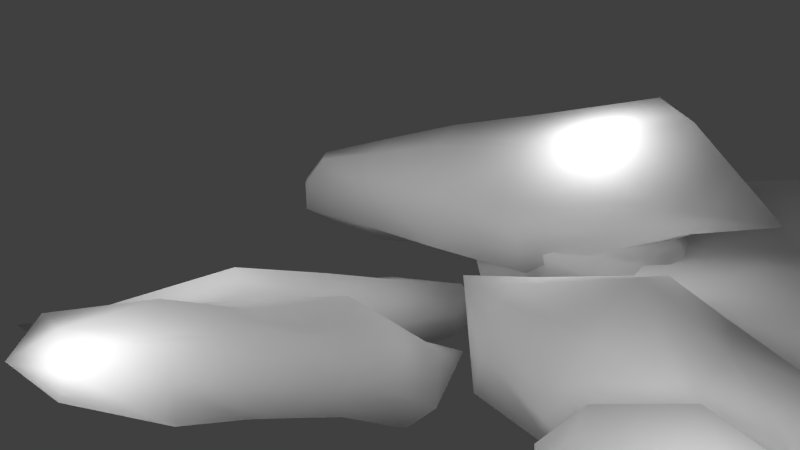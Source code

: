 # Source: cave.blend  (saved by Blender 2.69.0; exported with 4.5.12 LTS)
import bpy
from mathutils import Matrix  # noqa: F401  (used for matrix-valued properties, if any)

bpy.ops.wm.read_factory_settings(use_empty=True)
scene = bpy.context.scene
scene.name = 'Scene'

# ---- collections
col_collection_1 = bpy.data.collections.new('Collection 1'); scene.collection.children.link(col_collection_1)

# ---- materials (node trees are filled in below, after node groups)
mat_material = bpy.data.materials.new('Material')
mat_material.alpha_threshold = 0.0
mat_material.use_transparent_shadow = False
mat_material.diffuse_color = (1.0, 1.0, 1.0, 1.0)
mat_material.roughness = 0.5
mat_material.specular_intensity = 0.4
mat_material.line_color = (0.0, 0.0, 0.0, 1.0)

# ---- material node trees

# ---- world
world_world = bpy.data.worlds.new('World'); scene.world = world_world
world_world.color = (0.05088, 0.05088, 0.05088)
world_world.use_sun_shadow = False
world_world.sun_shadow_jitter_overblur = 0.0
world_world.cycles.sampling_method = 'MANUAL'
world_world.cycles.sample_map_resolution = 256

# ---- cameras
cam_camera = bpy.data.cameras.new('Camera')
cam_camera.clip_end = 100.0
cam_camera.lens = 35.0
cam_camera.sensor_width = 32.0
cam_camera.sensor_height = 18.0
cam_camera.ortho_scale = 7.314
cam_camera.dof.focus_distance = 0.0
cam_camera.dof.aperture_fstop = 128.0

# ---- lights
light_lamp_003 = bpy.data.lights.new('Lamp.003', 'POINT')
light_lamp_003.transmission_factor = 0.0
light_lamp_003.cutoff_distance = 30.0
light_lamp_003.energy = 100.0
light_lamp_003.shadow_buffer_clip_start = 1.001
light_lamp_003.shadow_soft_size = 1.0
light_lamp_003.shadow_maximum_resolution = 0.006
light_lamp_003.use_absolute_resolution = True
light_lamp_003.cycles.use_multiple_importance_sampling = False
light_lamp_002 = bpy.data.lights.new('Lamp.002', 'POINT')
light_lamp_002.transmission_factor = 0.0
light_lamp_002.cutoff_distance = 30.0
light_lamp_002.energy = 100.0
light_lamp_002.shadow_buffer_clip_start = 1.001
light_lamp_002.shadow_soft_size = 1.0
light_lamp_002.shadow_maximum_resolution = 0.006
light_lamp_002.use_absolute_resolution = True
light_lamp_002.cycles.use_multiple_importance_sampling = False
light_lamp_001 = bpy.data.lights.new('Lamp.001', 'POINT')
light_lamp_001.transmission_factor = 0.0
light_lamp_001.cutoff_distance = 30.0
light_lamp_001.energy = 100.0
light_lamp_001.shadow_buffer_clip_start = 1.001
light_lamp_001.shadow_soft_size = 1.0
light_lamp_001.shadow_maximum_resolution = 0.006
light_lamp_001.use_absolute_resolution = True
light_lamp_001.cycles.use_multiple_importance_sampling = False
light_lamp = bpy.data.lights.new('Lamp', 'POINT')
light_lamp.transmission_factor = 0.0
light_lamp.cutoff_distance = 30.0
light_lamp.energy = 100.0
light_lamp.shadow_buffer_clip_start = 1.001
light_lamp.shadow_soft_size = 1.0
light_lamp.shadow_maximum_resolution = 0.006
light_lamp.use_absolute_resolution = True
light_lamp.cycles.use_multiple_importance_sampling = False

# ---- meshes
me_cube_012 = bpy.data.meshes.new('Cube.012')
me_cube_012.from_pydata([(-0.1753, -0.578, 0.2937), (-0.1288, 0.06573, 0.3097), (0.2133, 0.06573, 0.3097), (0.3949, -0.578, 0.5085), (-0.2556, -0.1598, 2.161), (-0.2556, 0.2312, 2.285), (0.238, 0.2312, 2.044), (0.238, -0.1598, 2.285), (-0.3574, -0.3991, 0.9742), (-0.2556, 0.03569, 2.285), (-0.3574, 0.3763, 0.9742), (-0.3247, -0.1279, 0.4062), (-0.008803, 0.2312, 2.285), (0.3711, 0.3763, 0.9742), (0.04282, 0.09588, 0.3097), (0.238, 0.03569, 2.285), (0.3711, -0.3991, 0.9742), (0.5681, -0.294, 0.4544), (-0.008803, -0.1598, 2.285), (0.1108, -0.6671, 0.5085), (-0.5706, -0.02889, 0.9742), (0.006841, 0.5383, 0.9742), (0.5694, -0.01141, 0.9742), (0.006841, -0.5519, 0.9742), (0.007182, -0.01122, -0.02584), (0.009076, 0.02102, 2.439), (-0.3171, -0.3586, 1.398), (-0.3171, 0.3319, 1.472), (0.3317, 0.3319, 1.328), (0.3317, -0.3586, 1.472), (-0.391, -0.02799, 1.472), (0.008, 0.3966, 1.472), (0.407, -0.02799, 1.472), (0.007292, -0.4355, 1.472), (-0.2415, -0.2456, 1.812), (-0.2415, 0.2876, 1.93), (0.2596, 0.2876, 1.7), (0.4205, -0.3043, 1.866), (-0.2415, 0.02102, 1.93), (0.009723, 0.4647, 1.93), (0.3178, 0.007644, 1.93), (-0.008803, -0.3043, 1.866)], [], [(20, 10, 1, 11), (21, 13, 2, 14), (22, 16, 3, 17), (23, 8, 0, 19), (17, 24, 2), (25, 12, 5, 9), (8, 20, 11, 0), (26, 30, 20, 8), (30, 27, 10, 20), (10, 21, 14, 1), (27, 31, 21, 10), (31, 28, 13, 21), (13, 22, 17, 2), (28, 32, 22, 13), (32, 29, 16, 22), (16, 23, 19, 3), (29, 33, 23, 16), (33, 26, 8, 23), (19, 24, 3), (0, 11, 24, 19), (11, 1, 24), (18, 25, 9, 4), (7, 15, 25, 18), (15, 6, 12, 25), (34, 38, 30, 26), (38, 35, 27, 30), (35, 39, 31, 27), (39, 36, 28, 31), (36, 40, 32, 28), (40, 37, 29, 32), (37, 41, 33, 29), (41, 34, 26, 33), (4, 9, 38, 34), (9, 5, 35, 38), (5, 12, 39, 35), (12, 6, 36, 39), (6, 15, 40, 36), (15, 7, 37, 40), (7, 18, 41, 37), (18, 4, 34, 41), (24, 17, 3), (1, 14, 24), (24, 14, 2)])
me_cube_012.polygons.foreach_set('use_smooth', [True] * 43)
_uv = me_cube_012.uv_layers.new(name='UVMap')
_uv.uv.foreach_set('vector', [0.4787, 0.987, 0.7488, 0.987, 0.7055, 0.4015, 0.4767, 0.487, 0.4791, 0.987, 0.7375, 0.987, 0.6944, 0.4015, 0.48, 0.4015, 0.4903, 0.987, 0.2319, 0.987, -0.05512, 0.3872, 0.2805, 0.5297, 0.4791, 0.987, 0.2207, 0.987, 0.2057, 0.3872, 0.5655, 0.3872, 1.141, 0.2805, 0.4793, 0.4905, 0.6944, 0.7055, 0.4807, 0.5119, 0.4807, 0.6141, 0.3785, 0.6141, 0.3785, 0.5119, 0.2319, 0.987, 0.4787, 0.987, 0.4767, 0.487, -0.05512, 0.3872, 0.2589, 0.1987, 0.4793, 0.2357, 0.4787, -0.01304, 0.2319, -0.01304, 0.4793, 0.2357, 0.7192, 0.2357, 0.7488, -0.01304, 0.4787, -0.01304, 0.2207, 0.987, 0.4791, 0.987, 0.48, 0.4015, 0.2643, 0.4015, 0.2493, 0.2357, 0.4799, 0.2357, 0.4791, -0.01304, 0.2207, -0.01304, 0.4799, 0.2357, 0.7096, 0.1637, 0.7375, -0.01304, 0.4791, -0.01304, 0.7488, 0.987, 0.4903, 0.987, 0.2805, 0.5297, 0.7055, 0.4015, 0.7192, 0.1637, 0.4793, 0.2357, 0.4903, -0.01304, 0.7488, -0.01304, 0.4793, 0.2357, 0.2589, 0.2357, 0.2319, -0.01304, 0.4903, -0.01304, 0.7375, 0.987, 0.4791, 0.987, 0.5655, 0.3872, 0.9229, 0.3872, 0.7096, 0.2357, 0.4794, 0.2357, 0.4791, -0.01304, 0.7375, -0.01304, 0.4794, 0.2357, 0.2493, 0.1987, 0.2207, -0.01304, 0.4791, -0.01304, 0.5655, 0.8395, 0.4793, 1.49, 0.9229, 0.9449, 0.2057, 0.9449, 0.01787, 1.477, 0.4793, 1.49, 0.5655, 0.8395, 0.01787, 0.4767, 0.2643, 0.7055, 0.4793, 0.4905, 0.4807, 0.4098, 0.4807, 0.5119, 0.3785, 0.5119, 0.3785, 0.4098, 0.5829, 0.4098, 0.5829, 0.5119, 0.4807, 0.5119, 0.4807, 0.4098, 0.5829, 0.5119, 0.5829, 0.6141, 0.4807, 0.6141, 0.4807, 0.5119, 0.3342, 0.4058, 0.5119, 0.4649, 0.4793, 0.2357, 0.2589, 0.1987, 0.5119, 0.4649, 0.6897, 0.4649, 0.7192, 0.2357, 0.4793, 0.2357, 0.3029, 0.4649, 0.4811, 0.4649, 0.4799, 0.2357, 0.2493, 0.2357, 0.4811, 0.4649, 0.6584, 0.3498, 0.7096, 0.1637, 0.4799, 0.2357, 0.6897, 0.3498, 0.503, 0.4649, 0.4793, 0.2357, 0.7192, 0.1637, 0.503, 0.4649, 0.3342, 0.4649, 0.2589, 0.2357, 0.4793, 0.2357, 0.6584, 0.4649, 0.4807, 0.4649, 0.4794, 0.2357, 0.7096, 0.2357, 0.4807, 0.4649, 0.3029, 0.4058, 0.2493, 0.1987, 0.4794, 0.2357, 0.4098, 0.5807, 0.5119, 0.6292, 0.5119, 0.4649, 0.3342, 0.4058, 0.5119, 0.6292, 0.6141, 0.6292, 0.6897, 0.4649, 0.5119, 0.4649, 0.3785, 0.6292, 0.4807, 0.6292, 0.4811, 0.4649, 0.3029, 0.4649, 0.4807, 0.6292, 0.5829, 0.5348, 0.6584, 0.3498, 0.4811, 0.4649, 0.6141, 0.5348, 0.5119, 0.6292, 0.503, 0.4649, 0.6897, 0.3498, 0.5119, 0.6292, 0.4098, 0.6292, 0.3342, 0.4649, 0.503, 0.4649, 0.5829, 0.6292, 0.4807, 0.6292, 0.4807, 0.4649, 0.6584, 0.4649, 0.4807, 0.6292, 0.3785, 0.5807, 0.3029, 0.4058, 0.4807, 0.4649, 0.4793, 1.49, 1.141, 1.28, 0.9229, 0.9449, 0.2643, 0.7055, 0.48, 0.7411, 0.4793, 0.4905, 0.4793, 0.4905, 0.48, 0.7411, 0.6944, 0.7055])
me_cube_012.materials.append(mat_material)
me_cube_012.use_remesh_preserve_volume = False
me_cube_012.use_remesh_preserve_attributes = False
me_cube_012.use_mirror_vertex_groups = False
me_cube_012.update()
me_cube_011 = bpy.data.meshes.new('Cube.011')
me_cube_011.from_pydata([(-0.1753, -0.578, 0.2937), (-0.1288, 0.06573, 0.3097), (0.2133, 0.06573, 0.3097), (0.3949, -0.578, 0.5085), (-0.2556, -0.1598, 2.161), (-0.2556, 0.2312, 2.285), (0.238, 0.2312, 2.044), (0.238, -0.1598, 2.285), (-0.3574, -0.3991, 0.9742), (-0.2556, 0.03569, 2.285), (-0.3574, 0.3763, 0.9742), (-0.3247, -0.1279, 0.4062), (-0.008803, 0.2312, 2.285), (0.3711, 0.3763, 0.9742), (0.04282, 0.09588, 0.3097), (0.238, 0.03569, 2.285), (0.3711, -0.3991, 0.9742), (0.5681, -0.294, 0.4544), (-0.008803, -0.1598, 2.285), (0.1108, -0.6671, 0.5085), (-0.5706, -0.02889, 0.9742), (0.006841, 0.5383, 0.9742), (0.5694, -0.01141, 0.9742), (0.006841, -0.5519, 0.9742), (0.007182, -0.01122, -0.02584), (0.009076, 0.02102, 2.439), (-0.3171, -0.3586, 1.398), (-0.3171, 0.3319, 1.472), (0.3317, 0.3319, 1.328), (0.3317, -0.3586, 1.472), (-0.391, -0.02799, 1.472), (0.008, 0.3966, 1.472), (0.407, -0.02799, 1.472), (0.007292, -0.4355, 1.472), (-0.2415, -0.2456, 1.812), (-0.2415, 0.2876, 1.93), (0.2596, 0.2876, 1.7), (0.4205, -0.3043, 1.866), (-0.2415, 0.02102, 1.93), (0.009723, 0.4647, 1.93), (0.3178, 0.007644, 1.93), (-0.008803, -0.3043, 1.866)], [], [(20, 10, 1, 11), (21, 13, 2, 14), (22, 16, 3, 17), (23, 8, 0, 19), (17, 24, 2), (25, 12, 5, 9), (8, 20, 11, 0), (26, 30, 20, 8), (30, 27, 10, 20), (10, 21, 14, 1), (27, 31, 21, 10), (31, 28, 13, 21), (13, 22, 17, 2), (28, 32, 22, 13), (32, 29, 16, 22), (16, 23, 19, 3), (29, 33, 23, 16), (33, 26, 8, 23), (19, 24, 3), (0, 11, 24, 19), (11, 1, 24), (18, 25, 9, 4), (7, 15, 25, 18), (15, 6, 12, 25), (34, 38, 30, 26), (38, 35, 27, 30), (35, 39, 31, 27), (39, 36, 28, 31), (36, 40, 32, 28), (40, 37, 29, 32), (37, 41, 33, 29), (41, 34, 26, 33), (4, 9, 38, 34), (9, 5, 35, 38), (5, 12, 39, 35), (12, 6, 36, 39), (6, 15, 40, 36), (15, 7, 37, 40), (7, 18, 41, 37), (18, 4, 34, 41), (24, 17, 3), (1, 14, 24), (24, 14, 2)])
me_cube_011.polygons.foreach_set('use_smooth', [True] * 43)
_uv = me_cube_011.uv_layers.new(name='UVMap')
_uv.uv.foreach_set('vector', [0.4787, 0.987, 0.7488, 0.987, 0.7055, 0.4015, 0.4767, 0.487, 0.4791, 0.987, 0.7375, 0.987, 0.6944, 0.4015, 0.48, 0.4015, 0.4903, 0.987, 0.2319, 0.987, -0.05512, 0.3872, 0.2805, 0.5297, 0.4791, 0.987, 0.2207, 0.987, 0.2057, 0.3872, 0.5655, 0.3872, 1.141, 0.2805, 0.4793, 0.4905, 0.6944, 0.7055, 0.4807, 0.5119, 0.4807, 0.6141, 0.3785, 0.6141, 0.3785, 0.5119, 0.2319, 0.987, 0.4787, 0.987, 0.4767, 0.487, -0.05512, 0.3872, 0.2589, 0.1987, 0.4793, 0.2357, 0.4787, -0.01304, 0.2319, -0.01304, 0.4793, 0.2357, 0.7192, 0.2357, 0.7488, -0.01304, 0.4787, -0.01304, 0.2207, 0.987, 0.4791, 0.987, 0.48, 0.4015, 0.2643, 0.4015, 0.2493, 0.2357, 0.4799, 0.2357, 0.4791, -0.01304, 0.2207, -0.01304, 0.4799, 0.2357, 0.7096, 0.1637, 0.7375, -0.01304, 0.4791, -0.01304, 0.7488, 0.987, 0.4903, 0.987, 0.2805, 0.5297, 0.7055, 0.4015, 0.7192, 0.1637, 0.4793, 0.2357, 0.4903, -0.01304, 0.7488, -0.01304, 0.4793, 0.2357, 0.2589, 0.2357, 0.2319, -0.01304, 0.4903, -0.01304, 0.7375, 0.987, 0.4791, 0.987, 0.5655, 0.3872, 0.9229, 0.3872, 0.7096, 0.2357, 0.4794, 0.2357, 0.4791, -0.01304, 0.7375, -0.01304, 0.4794, 0.2357, 0.2493, 0.1987, 0.2207, -0.01304, 0.4791, -0.01304, 0.5655, 0.8395, 0.4793, 1.49, 0.9229, 0.9449, 0.2057, 0.9449, 0.01787, 1.477, 0.4793, 1.49, 0.5655, 0.8395, 0.01787, 0.4767, 0.2643, 0.7055, 0.4793, 0.4905, 0.4807, 0.4098, 0.4807, 0.5119, 0.3785, 0.5119, 0.3785, 0.4098, 0.5829, 0.4098, 0.5829, 0.5119, 0.4807, 0.5119, 0.4807, 0.4098, 0.5829, 0.5119, 0.5829, 0.6141, 0.4807, 0.6141, 0.4807, 0.5119, 0.3342, 0.4058, 0.5119, 0.4649, 0.4793, 0.2357, 0.2589, 0.1987, 0.5119, 0.4649, 0.6897, 0.4649, 0.7192, 0.2357, 0.4793, 0.2357, 0.3029, 0.4649, 0.4811, 0.4649, 0.4799, 0.2357, 0.2493, 0.2357, 0.4811, 0.4649, 0.6584, 0.3498, 0.7096, 0.1637, 0.4799, 0.2357, 0.6897, 0.3498, 0.503, 0.4649, 0.4793, 0.2357, 0.7192, 0.1637, 0.503, 0.4649, 0.3342, 0.4649, 0.2589, 0.2357, 0.4793, 0.2357, 0.6584, 0.4649, 0.4807, 0.4649, 0.4794, 0.2357, 0.7096, 0.2357, 0.4807, 0.4649, 0.3029, 0.4058, 0.2493, 0.1987, 0.4794, 0.2357, 0.4098, 0.5807, 0.5119, 0.6292, 0.5119, 0.4649, 0.3342, 0.4058, 0.5119, 0.6292, 0.6141, 0.6292, 0.6897, 0.4649, 0.5119, 0.4649, 0.3785, 0.6292, 0.4807, 0.6292, 0.4811, 0.4649, 0.3029, 0.4649, 0.4807, 0.6292, 0.5829, 0.5348, 0.6584, 0.3498, 0.4811, 0.4649, 0.6141, 0.5348, 0.5119, 0.6292, 0.503, 0.4649, 0.6897, 0.3498, 0.5119, 0.6292, 0.4098, 0.6292, 0.3342, 0.4649, 0.503, 0.4649, 0.5829, 0.6292, 0.4807, 0.6292, 0.4807, 0.4649, 0.6584, 0.4649, 0.4807, 0.6292, 0.3785, 0.5807, 0.3029, 0.4058, 0.4807, 0.4649, 0.4793, 1.49, 1.141, 1.28, 0.9229, 0.9449, 0.2643, 0.7055, 0.48, 0.7411, 0.4793, 0.4905, 0.4793, 0.4905, 0.48, 0.7411, 0.6944, 0.7055])
me_cube_011.materials.append(mat_material)
me_cube_011.use_remesh_preserve_volume = False
me_cube_011.use_remesh_preserve_attributes = False
me_cube_011.use_mirror_vertex_groups = False
me_cube_011.update()
me_cube_010 = bpy.data.meshes.new('Cube.010')
me_cube_010.from_pydata([(-0.1753, -0.578, 0.2937), (-0.1288, 0.06573, 0.3097), (0.2133, 0.06573, 0.3097), (0.3949, -0.578, 0.5085), (-0.2556, -0.1598, 2.161), (-0.2556, 0.2312, 2.285), (0.238, 0.2312, 2.044), (0.238, -0.1598, 2.285), (-0.3574, -0.3991, 0.9742), (-0.2556, 0.03569, 2.285), (-0.3574, 0.3763, 0.9742), (-0.3247, -0.1279, 0.4062), (-0.008803, 0.2312, 2.285), (0.3711, 0.3763, 0.9742), (0.04282, 0.09588, 0.3097), (0.238, 0.03569, 2.285), (0.3711, -0.3991, 0.9742), (0.5681, -0.294, 0.4544), (-0.008803, -0.1598, 2.285), (0.1108, -0.6671, 0.5085), (-0.5706, -0.02889, 0.9742), (0.006841, 0.5383, 0.9742), (0.5694, -0.01141, 0.9742), (0.006841, -0.5519, 0.9742), (0.007182, -0.01122, -0.02584), (0.009076, 0.02102, 2.439), (-0.3171, -0.3586, 1.398), (-0.3171, 0.3319, 1.472), (0.3317, 0.3319, 1.328), (0.3317, -0.3586, 1.472), (-0.391, -0.02799, 1.472), (0.008, 0.3966, 1.472), (0.407, -0.02799, 1.472), (0.007292, -0.4355, 1.472), (-0.2415, -0.2456, 1.812), (-0.2415, 0.2876, 1.93), (0.2596, 0.2876, 1.7), (0.4205, -0.3043, 1.866), (-0.2415, 0.02102, 1.93), (0.009723, 0.4647, 1.93), (0.3178, 0.007644, 1.93), (-0.008803, -0.3043, 1.866)], [], [(20, 10, 1, 11), (21, 13, 2, 14), (22, 16, 3, 17), (23, 8, 0, 19), (17, 24, 2), (25, 12, 5, 9), (8, 20, 11, 0), (26, 30, 20, 8), (30, 27, 10, 20), (10, 21, 14, 1), (27, 31, 21, 10), (31, 28, 13, 21), (13, 22, 17, 2), (28, 32, 22, 13), (32, 29, 16, 22), (16, 23, 19, 3), (29, 33, 23, 16), (33, 26, 8, 23), (19, 24, 3), (0, 11, 24, 19), (11, 1, 24), (18, 25, 9, 4), (7, 15, 25, 18), (15, 6, 12, 25), (34, 38, 30, 26), (38, 35, 27, 30), (35, 39, 31, 27), (39, 36, 28, 31), (36, 40, 32, 28), (40, 37, 29, 32), (37, 41, 33, 29), (41, 34, 26, 33), (4, 9, 38, 34), (9, 5, 35, 38), (5, 12, 39, 35), (12, 6, 36, 39), (6, 15, 40, 36), (15, 7, 37, 40), (7, 18, 41, 37), (18, 4, 34, 41), (24, 17, 3), (1, 14, 24), (24, 14, 2)])
me_cube_010.polygons.foreach_set('use_smooth', [True] * 43)
_uv = me_cube_010.uv_layers.new(name='UVMap')
_uv.uv.foreach_set('vector', [0.4787, 0.987, 0.7488, 0.987, 0.7055, 0.4015, 0.4767, 0.487, 0.4791, 0.987, 0.7375, 0.987, 0.6944, 0.4015, 0.48, 0.4015, 0.4903, 0.987, 0.2319, 0.987, -0.05512, 0.3872, 0.2805, 0.5297, 0.4791, 0.987, 0.2207, 0.987, 0.2057, 0.3872, 0.5655, 0.3872, 1.141, 0.2805, 0.4793, 0.4905, 0.6944, 0.7055, 0.4807, 0.5119, 0.4807, 0.6141, 0.3785, 0.6141, 0.3785, 0.5119, 0.2319, 0.987, 0.4787, 0.987, 0.4767, 0.487, -0.05512, 0.3872, 0.2589, 0.1987, 0.4793, 0.2357, 0.4787, -0.01304, 0.2319, -0.01304, 0.4793, 0.2357, 0.7192, 0.2357, 0.7488, -0.01304, 0.4787, -0.01304, 0.2207, 0.987, 0.4791, 0.987, 0.48, 0.4015, 0.2643, 0.4015, 0.2493, 0.2357, 0.4799, 0.2357, 0.4791, -0.01304, 0.2207, -0.01304, 0.4799, 0.2357, 0.7096, 0.1637, 0.7375, -0.01304, 0.4791, -0.01304, 0.7488, 0.987, 0.4903, 0.987, 0.2805, 0.5297, 0.7055, 0.4015, 0.7192, 0.1637, 0.4793, 0.2357, 0.4903, -0.01304, 0.7488, -0.01304, 0.4793, 0.2357, 0.2589, 0.2357, 0.2319, -0.01304, 0.4903, -0.01304, 0.7375, 0.987, 0.4791, 0.987, 0.5655, 0.3872, 0.9229, 0.3872, 0.7096, 0.2357, 0.4794, 0.2357, 0.4791, -0.01304, 0.7375, -0.01304, 0.4794, 0.2357, 0.2493, 0.1987, 0.2207, -0.01304, 0.4791, -0.01304, 0.5655, 0.8395, 0.4793, 1.49, 0.9229, 0.9449, 0.2057, 0.9449, 0.01787, 1.477, 0.4793, 1.49, 0.5655, 0.8395, 0.01787, 0.4767, 0.2643, 0.7055, 0.4793, 0.4905, 0.4807, 0.4098, 0.4807, 0.5119, 0.3785, 0.5119, 0.3785, 0.4098, 0.5829, 0.4098, 0.5829, 0.5119, 0.4807, 0.5119, 0.4807, 0.4098, 0.5829, 0.5119, 0.5829, 0.6141, 0.4807, 0.6141, 0.4807, 0.5119, 0.3342, 0.4058, 0.5119, 0.4649, 0.4793, 0.2357, 0.2589, 0.1987, 0.5119, 0.4649, 0.6897, 0.4649, 0.7192, 0.2357, 0.4793, 0.2357, 0.3029, 0.4649, 0.4811, 0.4649, 0.4799, 0.2357, 0.2493, 0.2357, 0.4811, 0.4649, 0.6584, 0.3498, 0.7096, 0.1637, 0.4799, 0.2357, 0.6897, 0.3498, 0.503, 0.4649, 0.4793, 0.2357, 0.7192, 0.1637, 0.503, 0.4649, 0.3342, 0.4649, 0.2589, 0.2357, 0.4793, 0.2357, 0.6584, 0.4649, 0.4807, 0.4649, 0.4794, 0.2357, 0.7096, 0.2357, 0.4807, 0.4649, 0.3029, 0.4058, 0.2493, 0.1987, 0.4794, 0.2357, 0.4098, 0.5807, 0.5119, 0.6292, 0.5119, 0.4649, 0.3342, 0.4058, 0.5119, 0.6292, 0.6141, 0.6292, 0.6897, 0.4649, 0.5119, 0.4649, 0.3785, 0.6292, 0.4807, 0.6292, 0.4811, 0.4649, 0.3029, 0.4649, 0.4807, 0.6292, 0.5829, 0.5348, 0.6584, 0.3498, 0.4811, 0.4649, 0.6141, 0.5348, 0.5119, 0.6292, 0.503, 0.4649, 0.6897, 0.3498, 0.5119, 0.6292, 0.4098, 0.6292, 0.3342, 0.4649, 0.503, 0.4649, 0.5829, 0.6292, 0.4807, 0.6292, 0.4807, 0.4649, 0.6584, 0.4649, 0.4807, 0.6292, 0.3785, 0.5807, 0.3029, 0.4058, 0.4807, 0.4649, 0.4793, 1.49, 1.141, 1.28, 0.9229, 0.9449, 0.2643, 0.7055, 0.48, 0.7411, 0.4793, 0.4905, 0.4793, 0.4905, 0.48, 0.7411, 0.6944, 0.7055])
me_cube_010.materials.append(mat_material)
me_cube_010.use_remesh_preserve_volume = False
me_cube_010.use_remesh_preserve_attributes = False
me_cube_010.use_mirror_vertex_groups = False
me_cube_010.update()
me_cube_009 = bpy.data.meshes.new('Cube.009')
me_cube_009.from_pydata([(-0.1753, -0.578, 0.2937), (-0.1288, 0.06573, 0.3097), (0.2133, 0.06573, 0.3097), (0.3949, -0.578, 0.5085), (-0.2556, -0.1598, 2.161), (-0.2556, 0.2312, 2.285), (0.238, 0.2312, 2.044), (0.238, -0.1598, 2.285), (-0.3574, -0.3991, 0.9742), (-0.2556, 0.03569, 2.285), (-0.3574, 0.3763, 0.9742), (-0.3247, -0.1279, 0.4062), (-0.008803, 0.2312, 2.285), (0.3711, 0.3763, 0.9742), (0.04282, 0.09588, 0.3097), (0.238, 0.03569, 2.285), (0.3711, -0.3991, 0.9742), (0.5681, -0.294, 0.4544), (-0.008803, -0.1598, 2.285), (0.1108, -0.6671, 0.5085), (-0.5706, -0.02889, 0.9742), (0.006841, 0.5383, 0.9742), (0.5694, -0.01141, 0.9742), (0.006841, -0.5519, 0.9742), (0.007182, -0.01122, -0.02584), (0.009076, 0.02102, 2.439), (-0.3171, -0.3586, 1.398), (-0.3171, 0.3319, 1.472), (0.3317, 0.3319, 1.328), (0.3317, -0.3586, 1.472), (-0.391, -0.02799, 1.472), (0.008, 0.3966, 1.472), (0.407, -0.02799, 1.472), (0.007292, -0.4355, 1.472), (-0.2415, -0.2456, 1.812), (-0.2415, 0.2876, 1.93), (0.2596, 0.2876, 1.7), (0.4205, -0.3043, 1.866), (-0.2415, 0.02102, 1.93), (0.009723, 0.4647, 1.93), (0.3178, 0.007644, 1.93), (-0.008803, -0.3043, 1.866)], [], [(20, 10, 1, 11), (21, 13, 2, 14), (22, 16, 3, 17), (23, 8, 0, 19), (17, 24, 2), (25, 12, 5, 9), (8, 20, 11, 0), (26, 30, 20, 8), (30, 27, 10, 20), (10, 21, 14, 1), (27, 31, 21, 10), (31, 28, 13, 21), (13, 22, 17, 2), (28, 32, 22, 13), (32, 29, 16, 22), (16, 23, 19, 3), (29, 33, 23, 16), (33, 26, 8, 23), (19, 24, 3), (0, 11, 24, 19), (11, 1, 24), (18, 25, 9, 4), (7, 15, 25, 18), (15, 6, 12, 25), (34, 38, 30, 26), (38, 35, 27, 30), (35, 39, 31, 27), (39, 36, 28, 31), (36, 40, 32, 28), (40, 37, 29, 32), (37, 41, 33, 29), (41, 34, 26, 33), (4, 9, 38, 34), (9, 5, 35, 38), (5, 12, 39, 35), (12, 6, 36, 39), (6, 15, 40, 36), (15, 7, 37, 40), (7, 18, 41, 37), (18, 4, 34, 41), (24, 17, 3), (1, 14, 24), (24, 14, 2)])
me_cube_009.polygons.foreach_set('use_smooth', [True] * 43)
_uv = me_cube_009.uv_layers.new(name='UVMap')
_uv.uv.foreach_set('vector', [0.4787, 0.987, 0.7488, 0.987, 0.7055, 0.4015, 0.4767, 0.487, 0.4791, 0.987, 0.7375, 0.987, 0.6944, 0.4015, 0.48, 0.4015, 0.4903, 0.987, 0.2319, 0.987, -0.05512, 0.3872, 0.2805, 0.5297, 0.4791, 0.987, 0.2207, 0.987, 0.2057, 0.3872, 0.5655, 0.3872, 1.141, 0.2805, 0.4793, 0.4905, 0.6944, 0.7055, 0.4807, 0.5119, 0.4807, 0.6141, 0.3785, 0.6141, 0.3785, 0.5119, 0.2319, 0.987, 0.4787, 0.987, 0.4767, 0.487, -0.05512, 0.3872, 0.2589, 0.1987, 0.4793, 0.2357, 0.4787, -0.01304, 0.2319, -0.01304, 0.4793, 0.2357, 0.7192, 0.2357, 0.7488, -0.01304, 0.4787, -0.01304, 0.2207, 0.987, 0.4791, 0.987, 0.48, 0.4015, 0.2643, 0.4015, 0.2493, 0.2357, 0.4799, 0.2357, 0.4791, -0.01304, 0.2207, -0.01304, 0.4799, 0.2357, 0.7096, 0.1637, 0.7375, -0.01304, 0.4791, -0.01304, 0.7488, 0.987, 0.4903, 0.987, 0.2805, 0.5297, 0.7055, 0.4015, 0.7192, 0.1637, 0.4793, 0.2357, 0.4903, -0.01304, 0.7488, -0.01304, 0.4793, 0.2357, 0.2589, 0.2357, 0.2319, -0.01304, 0.4903, -0.01304, 0.7375, 0.987, 0.4791, 0.987, 0.5655, 0.3872, 0.9229, 0.3872, 0.7096, 0.2357, 0.4794, 0.2357, 0.4791, -0.01304, 0.7375, -0.01304, 0.4794, 0.2357, 0.2493, 0.1987, 0.2207, -0.01304, 0.4791, -0.01304, 0.5655, 0.8395, 0.4793, 1.49, 0.9229, 0.9449, 0.2057, 0.9449, 0.01787, 1.477, 0.4793, 1.49, 0.5655, 0.8395, 0.01787, 0.4767, 0.2643, 0.7055, 0.4793, 0.4905, 0.4807, 0.4098, 0.4807, 0.5119, 0.3785, 0.5119, 0.3785, 0.4098, 0.5829, 0.4098, 0.5829, 0.5119, 0.4807, 0.5119, 0.4807, 0.4098, 0.5829, 0.5119, 0.5829, 0.6141, 0.4807, 0.6141, 0.4807, 0.5119, 0.3342, 0.4058, 0.5119, 0.4649, 0.4793, 0.2357, 0.2589, 0.1987, 0.5119, 0.4649, 0.6897, 0.4649, 0.7192, 0.2357, 0.4793, 0.2357, 0.3029, 0.4649, 0.4811, 0.4649, 0.4799, 0.2357, 0.2493, 0.2357, 0.4811, 0.4649, 0.6584, 0.3498, 0.7096, 0.1637, 0.4799, 0.2357, 0.6897, 0.3498, 0.503, 0.4649, 0.4793, 0.2357, 0.7192, 0.1637, 0.503, 0.4649, 0.3342, 0.4649, 0.2589, 0.2357, 0.4793, 0.2357, 0.6584, 0.4649, 0.4807, 0.4649, 0.4794, 0.2357, 0.7096, 0.2357, 0.4807, 0.4649, 0.3029, 0.4058, 0.2493, 0.1987, 0.4794, 0.2357, 0.4098, 0.5807, 0.5119, 0.6292, 0.5119, 0.4649, 0.3342, 0.4058, 0.5119, 0.6292, 0.6141, 0.6292, 0.6897, 0.4649, 0.5119, 0.4649, 0.3785, 0.6292, 0.4807, 0.6292, 0.4811, 0.4649, 0.3029, 0.4649, 0.4807, 0.6292, 0.5829, 0.5348, 0.6584, 0.3498, 0.4811, 0.4649, 0.6141, 0.5348, 0.5119, 0.6292, 0.503, 0.4649, 0.6897, 0.3498, 0.5119, 0.6292, 0.4098, 0.6292, 0.3342, 0.4649, 0.503, 0.4649, 0.5829, 0.6292, 0.4807, 0.6292, 0.4807, 0.4649, 0.6584, 0.4649, 0.4807, 0.6292, 0.3785, 0.5807, 0.3029, 0.4058, 0.4807, 0.4649, 0.4793, 1.49, 1.141, 1.28, 0.9229, 0.9449, 0.2643, 0.7055, 0.48, 0.7411, 0.4793, 0.4905, 0.4793, 0.4905, 0.48, 0.7411, 0.6944, 0.7055])
me_cube_009.materials.append(mat_material)
me_cube_009.use_remesh_preserve_volume = False
me_cube_009.use_remesh_preserve_attributes = False
me_cube_009.use_mirror_vertex_groups = False
me_cube_009.update()
me_cube_008 = bpy.data.meshes.new('Cube.008')
me_cube_008.from_pydata([(-0.1753, -0.578, 0.2937), (-0.1288, 0.06573, 0.3097), (0.2133, 0.06573, 0.3097), (0.3949, -0.578, 0.5085), (-0.2556, -0.1598, 2.161), (-0.2556, 0.2312, 2.285), (0.238, 0.2312, 2.044), (0.238, -0.1598, 2.285), (-0.3574, -0.3991, 0.9742), (-0.2556, 0.03569, 2.285), (-0.3574, 0.3763, 0.9742), (-0.3247, -0.1279, 0.4062), (-0.008803, 0.2312, 2.285), (0.3711, 0.3763, 0.9742), (0.04282, 0.09588, 0.3097), (0.238, 0.03569, 2.285), (0.3711, -0.3991, 0.9742), (0.5681, -0.294, 0.4544), (-0.008803, -0.1598, 2.285), (0.1108, -0.6671, 0.5085), (-0.5706, -0.02889, 0.9742), (0.006841, 0.5383, 0.9742), (0.5694, -0.01141, 0.9742), (0.006841, -0.5519, 0.9742), (0.007182, -0.01122, -0.02584), (0.009076, 0.02102, 2.439), (-0.3171, -0.3586, 1.398), (-0.3171, 0.3319, 1.472), (0.3317, 0.3319, 1.328), (0.3317, -0.3586, 1.472), (-0.391, -0.02799, 1.472), (0.008, 0.3966, 1.472), (0.407, -0.02799, 1.472), (0.007292, -0.4355, 1.472), (-0.2415, -0.2456, 1.812), (-0.2415, 0.2876, 1.93), (0.2596, 0.2876, 1.7), (0.4205, -0.3043, 1.866), (-0.2415, 0.02102, 1.93), (0.009723, 0.4647, 1.93), (0.3178, 0.007644, 1.93), (-0.008803, -0.3043, 1.866)], [], [(20, 10, 1, 11), (21, 13, 2, 14), (22, 16, 3, 17), (23, 8, 0, 19), (17, 24, 2), (25, 12, 5, 9), (8, 20, 11, 0), (26, 30, 20, 8), (30, 27, 10, 20), (10, 21, 14, 1), (27, 31, 21, 10), (31, 28, 13, 21), (13, 22, 17, 2), (28, 32, 22, 13), (32, 29, 16, 22), (16, 23, 19, 3), (29, 33, 23, 16), (33, 26, 8, 23), (19, 24, 3), (0, 11, 24, 19), (11, 1, 24), (18, 25, 9, 4), (7, 15, 25, 18), (15, 6, 12, 25), (34, 38, 30, 26), (38, 35, 27, 30), (35, 39, 31, 27), (39, 36, 28, 31), (36, 40, 32, 28), (40, 37, 29, 32), (37, 41, 33, 29), (41, 34, 26, 33), (4, 9, 38, 34), (9, 5, 35, 38), (5, 12, 39, 35), (12, 6, 36, 39), (6, 15, 40, 36), (15, 7, 37, 40), (7, 18, 41, 37), (18, 4, 34, 41), (24, 17, 3), (1, 14, 24), (24, 14, 2)])
me_cube_008.polygons.foreach_set('use_smooth', [True] * 43)
_uv = me_cube_008.uv_layers.new(name='UVMap')
_uv.uv.foreach_set('vector', [0.4787, 0.987, 0.7488, 0.987, 0.7055, 0.4015, 0.4767, 0.487, 0.4791, 0.987, 0.7375, 0.987, 0.6944, 0.4015, 0.48, 0.4015, 0.4903, 0.987, 0.2319, 0.987, -0.05512, 0.3872, 0.2805, 0.5297, 0.4791, 0.987, 0.2207, 0.987, 0.2057, 0.3872, 0.5655, 0.3872, 1.141, 0.2805, 0.4793, 0.4905, 0.6944, 0.7055, 0.4807, 0.5119, 0.4807, 0.6141, 0.3785, 0.6141, 0.3785, 0.5119, 0.2319, 0.987, 0.4787, 0.987, 0.4767, 0.487, -0.05512, 0.3872, 0.2589, 0.1987, 0.4793, 0.2357, 0.4787, -0.01304, 0.2319, -0.01304, 0.4793, 0.2357, 0.7192, 0.2357, 0.7488, -0.01304, 0.4787, -0.01304, 0.2207, 0.987, 0.4791, 0.987, 0.48, 0.4015, 0.2643, 0.4015, 0.2493, 0.2357, 0.4799, 0.2357, 0.4791, -0.01304, 0.2207, -0.01304, 0.4799, 0.2357, 0.7096, 0.1637, 0.7375, -0.01304, 0.4791, -0.01304, 0.7488, 0.987, 0.4903, 0.987, 0.2805, 0.5297, 0.7055, 0.4015, 0.7192, 0.1637, 0.4793, 0.2357, 0.4903, -0.01304, 0.7488, -0.01304, 0.4793, 0.2357, 0.2589, 0.2357, 0.2319, -0.01304, 0.4903, -0.01304, 0.7375, 0.987, 0.4791, 0.987, 0.5655, 0.3872, 0.9229, 0.3872, 0.7096, 0.2357, 0.4794, 0.2357, 0.4791, -0.01304, 0.7375, -0.01304, 0.4794, 0.2357, 0.2493, 0.1987, 0.2207, -0.01304, 0.4791, -0.01304, 0.5655, 0.8395, 0.4793, 1.49, 0.9229, 0.9449, 0.2057, 0.9449, 0.01787, 1.477, 0.4793, 1.49, 0.5655, 0.8395, 0.01787, 0.4767, 0.2643, 0.7055, 0.4793, 0.4905, 0.4807, 0.4098, 0.4807, 0.5119, 0.3785, 0.5119, 0.3785, 0.4098, 0.5829, 0.4098, 0.5829, 0.5119, 0.4807, 0.5119, 0.4807, 0.4098, 0.5829, 0.5119, 0.5829, 0.6141, 0.4807, 0.6141, 0.4807, 0.5119, 0.3342, 0.4058, 0.5119, 0.4649, 0.4793, 0.2357, 0.2589, 0.1987, 0.5119, 0.4649, 0.6897, 0.4649, 0.7192, 0.2357, 0.4793, 0.2357, 0.3029, 0.4649, 0.4811, 0.4649, 0.4799, 0.2357, 0.2493, 0.2357, 0.4811, 0.4649, 0.6584, 0.3498, 0.7096, 0.1637, 0.4799, 0.2357, 0.6897, 0.3498, 0.503, 0.4649, 0.4793, 0.2357, 0.7192, 0.1637, 0.503, 0.4649, 0.3342, 0.4649, 0.2589, 0.2357, 0.4793, 0.2357, 0.6584, 0.4649, 0.4807, 0.4649, 0.4794, 0.2357, 0.7096, 0.2357, 0.4807, 0.4649, 0.3029, 0.4058, 0.2493, 0.1987, 0.4794, 0.2357, 0.4098, 0.5807, 0.5119, 0.6292, 0.5119, 0.4649, 0.3342, 0.4058, 0.5119, 0.6292, 0.6141, 0.6292, 0.6897, 0.4649, 0.5119, 0.4649, 0.3785, 0.6292, 0.4807, 0.6292, 0.4811, 0.4649, 0.3029, 0.4649, 0.4807, 0.6292, 0.5829, 0.5348, 0.6584, 0.3498, 0.4811, 0.4649, 0.6141, 0.5348, 0.5119, 0.6292, 0.503, 0.4649, 0.6897, 0.3498, 0.5119, 0.6292, 0.4098, 0.6292, 0.3342, 0.4649, 0.503, 0.4649, 0.5829, 0.6292, 0.4807, 0.6292, 0.4807, 0.4649, 0.6584, 0.4649, 0.4807, 0.6292, 0.3785, 0.5807, 0.3029, 0.4058, 0.4807, 0.4649, 0.4793, 1.49, 1.141, 1.28, 0.9229, 0.9449, 0.2643, 0.7055, 0.48, 0.7411, 0.4793, 0.4905, 0.4793, 0.4905, 0.48, 0.7411, 0.6944, 0.7055])
me_cube_008.materials.append(mat_material)
me_cube_008.use_remesh_preserve_volume = False
me_cube_008.use_remesh_preserve_attributes = False
me_cube_008.use_mirror_vertex_groups = False
me_cube_008.update()
me_cube_007 = bpy.data.meshes.new('Cube.007')
me_cube_007.from_pydata([(-0.1753, -0.578, 0.2937), (-0.1288, 0.06573, 0.3097), (0.2133, 0.06573, 0.3097), (0.3949, -0.578, 0.5085), (-0.2556, -0.1598, 2.161), (-0.2556, 0.2312, 2.285), (0.238, 0.2312, 2.044), (0.238, -0.1598, 2.285), (-0.3574, -0.3991, 0.9742), (-0.2556, 0.03569, 2.285), (-0.3574, 0.3763, 0.9742), (-0.3247, -0.1279, 0.4062), (-0.008803, 0.2312, 2.285), (0.3711, 0.3763, 0.9742), (0.04282, 0.09588, 0.3097), (0.238, 0.03569, 2.285), (0.3711, -0.3991, 0.9742), (0.5681, -0.294, 0.4544), (-0.008803, -0.1598, 2.285), (0.1108, -0.6671, 0.5085), (-0.5706, -0.02889, 0.9742), (0.006841, 0.5383, 0.9742), (0.5694, -0.01141, 0.9742), (0.006841, -0.5519, 0.9742), (0.007182, -0.01122, -0.02584), (0.009076, 0.02102, 2.439), (-0.3171, -0.3586, 1.398), (-0.3171, 0.3319, 1.472), (0.3317, 0.3319, 1.328), (0.3317, -0.3586, 1.472), (-0.391, -0.02799, 1.472), (0.008, 0.3966, 1.472), (0.407, -0.02799, 1.472), (0.007292, -0.4355, 1.472), (-0.2415, -0.2456, 1.812), (-0.2415, 0.2876, 1.93), (0.2596, 0.2876, 1.7), (0.4205, -0.3043, 1.866), (-0.2415, 0.02102, 1.93), (0.009723, 0.4647, 1.93), (0.3178, 0.007644, 1.93), (-0.008803, -0.3043, 1.866)], [], [(20, 10, 1, 11), (21, 13, 2, 14), (22, 16, 3, 17), (23, 8, 0, 19), (17, 24, 2), (25, 12, 5, 9), (8, 20, 11, 0), (26, 30, 20, 8), (30, 27, 10, 20), (10, 21, 14, 1), (27, 31, 21, 10), (31, 28, 13, 21), (13, 22, 17, 2), (28, 32, 22, 13), (32, 29, 16, 22), (16, 23, 19, 3), (29, 33, 23, 16), (33, 26, 8, 23), (19, 24, 3), (0, 11, 24, 19), (11, 1, 24), (18, 25, 9, 4), (7, 15, 25, 18), (15, 6, 12, 25), (34, 38, 30, 26), (38, 35, 27, 30), (35, 39, 31, 27), (39, 36, 28, 31), (36, 40, 32, 28), (40, 37, 29, 32), (37, 41, 33, 29), (41, 34, 26, 33), (4, 9, 38, 34), (9, 5, 35, 38), (5, 12, 39, 35), (12, 6, 36, 39), (6, 15, 40, 36), (15, 7, 37, 40), (7, 18, 41, 37), (18, 4, 34, 41), (24, 17, 3), (1, 14, 24), (24, 14, 2)])
me_cube_007.polygons.foreach_set('use_smooth', [True] * 43)
_uv = me_cube_007.uv_layers.new(name='UVMap')
_uv.uv.foreach_set('vector', [0.4787, 0.987, 0.7488, 0.987, 0.7055, 0.4015, 0.4767, 0.487, 0.4791, 0.987, 0.7375, 0.987, 0.6944, 0.4015, 0.48, 0.4015, 0.4903, 0.987, 0.2319, 0.987, -0.05512, 0.3872, 0.2805, 0.5297, 0.4791, 0.987, 0.2207, 0.987, 0.2057, 0.3872, 0.5655, 0.3872, 1.141, 0.2805, 0.4793, 0.4905, 0.6944, 0.7055, 0.4807, 0.5119, 0.4807, 0.6141, 0.3785, 0.6141, 0.3785, 0.5119, 0.2319, 0.987, 0.4787, 0.987, 0.4767, 0.487, -0.05512, 0.3872, 0.2589, 0.1987, 0.4793, 0.2357, 0.4787, -0.01304, 0.2319, -0.01304, 0.4793, 0.2357, 0.7192, 0.2357, 0.7488, -0.01304, 0.4787, -0.01304, 0.2207, 0.987, 0.4791, 0.987, 0.48, 0.4015, 0.2643, 0.4015, 0.2493, 0.2357, 0.4799, 0.2357, 0.4791, -0.01304, 0.2207, -0.01304, 0.4799, 0.2357, 0.7096, 0.1637, 0.7375, -0.01304, 0.4791, -0.01304, 0.7488, 0.987, 0.4903, 0.987, 0.2805, 0.5297, 0.7055, 0.4015, 0.7192, 0.1637, 0.4793, 0.2357, 0.4903, -0.01304, 0.7488, -0.01304, 0.4793, 0.2357, 0.2589, 0.2357, 0.2319, -0.01304, 0.4903, -0.01304, 0.7375, 0.987, 0.4791, 0.987, 0.5655, 0.3872, 0.9229, 0.3872, 0.7096, 0.2357, 0.4794, 0.2357, 0.4791, -0.01304, 0.7375, -0.01304, 0.4794, 0.2357, 0.2493, 0.1987, 0.2207, -0.01304, 0.4791, -0.01304, 0.5655, 0.8395, 0.4793, 1.49, 0.9229, 0.9449, 0.2057, 0.9449, 0.01787, 1.477, 0.4793, 1.49, 0.5655, 0.8395, 0.01787, 0.4767, 0.2643, 0.7055, 0.4793, 0.4905, 0.4807, 0.4098, 0.4807, 0.5119, 0.3785, 0.5119, 0.3785, 0.4098, 0.5829, 0.4098, 0.5829, 0.5119, 0.4807, 0.5119, 0.4807, 0.4098, 0.5829, 0.5119, 0.5829, 0.6141, 0.4807, 0.6141, 0.4807, 0.5119, 0.3342, 0.4058, 0.5119, 0.4649, 0.4793, 0.2357, 0.2589, 0.1987, 0.5119, 0.4649, 0.6897, 0.4649, 0.7192, 0.2357, 0.4793, 0.2357, 0.3029, 0.4649, 0.4811, 0.4649, 0.4799, 0.2357, 0.2493, 0.2357, 0.4811, 0.4649, 0.6584, 0.3498, 0.7096, 0.1637, 0.4799, 0.2357, 0.6897, 0.3498, 0.503, 0.4649, 0.4793, 0.2357, 0.7192, 0.1637, 0.503, 0.4649, 0.3342, 0.4649, 0.2589, 0.2357, 0.4793, 0.2357, 0.6584, 0.4649, 0.4807, 0.4649, 0.4794, 0.2357, 0.7096, 0.2357, 0.4807, 0.4649, 0.3029, 0.4058, 0.2493, 0.1987, 0.4794, 0.2357, 0.4098, 0.5807, 0.5119, 0.6292, 0.5119, 0.4649, 0.3342, 0.4058, 0.5119, 0.6292, 0.6141, 0.6292, 0.6897, 0.4649, 0.5119, 0.4649, 0.3785, 0.6292, 0.4807, 0.6292, 0.4811, 0.4649, 0.3029, 0.4649, 0.4807, 0.6292, 0.5829, 0.5348, 0.6584, 0.3498, 0.4811, 0.4649, 0.6141, 0.5348, 0.5119, 0.6292, 0.503, 0.4649, 0.6897, 0.3498, 0.5119, 0.6292, 0.4098, 0.6292, 0.3342, 0.4649, 0.503, 0.4649, 0.5829, 0.6292, 0.4807, 0.6292, 0.4807, 0.4649, 0.6584, 0.4649, 0.4807, 0.6292, 0.3785, 0.5807, 0.3029, 0.4058, 0.4807, 0.4649, 0.4793, 1.49, 1.141, 1.28, 0.9229, 0.9449, 0.2643, 0.7055, 0.48, 0.7411, 0.4793, 0.4905, 0.4793, 0.4905, 0.48, 0.7411, 0.6944, 0.7055])
me_cube_007.materials.append(mat_material)
me_cube_007.use_remesh_preserve_volume = False
me_cube_007.use_remesh_preserve_attributes = False
me_cube_007.use_mirror_vertex_groups = False
me_cube_007.update()
me_cube_006 = bpy.data.meshes.new('Cube.006')
me_cube_006.from_pydata([(-0.1753, -0.578, 0.2937), (-0.1288, 0.06573, 0.3097), (0.2133, 0.06573, 0.3097), (0.3949, -0.578, 0.5085), (-0.2556, -0.1598, 2.161), (-0.2556, 0.2312, 2.285), (0.238, 0.2312, 2.044), (0.238, -0.1598, 2.285), (-0.3574, -0.3991, 0.9742), (-0.2556, 0.03569, 2.285), (-0.3574, 0.3763, 0.9742), (-0.3247, -0.1279, 0.4062), (-0.008803, 0.2312, 2.285), (0.3711, 0.3763, 0.9742), (0.04282, 0.09588, 0.3097), (0.238, 0.03569, 2.285), (0.3711, -0.3991, 0.9742), (0.5681, -0.294, 0.4544), (-0.008803, -0.1598, 2.285), (0.1108, -0.6671, 0.5085), (-0.5706, -0.02889, 0.9742), (0.006841, 0.5383, 0.9742), (0.5694, -0.01141, 0.9742), (0.006841, -0.5519, 0.9742), (0.007182, -0.01122, -0.02584), (0.009076, 0.02102, 2.439), (-0.3171, -0.3586, 1.398), (-0.3171, 0.3319, 1.472), (0.3317, 0.3319, 1.328), (0.3317, -0.3586, 1.472), (-0.391, -0.02799, 1.472), (0.008, 0.3966, 1.472), (0.407, -0.02799, 1.472), (0.007292, -0.4355, 1.472), (-0.2415, -0.2456, 1.812), (-0.2415, 0.2876, 1.93), (0.2596, 0.2876, 1.7), (0.4205, -0.3043, 1.866), (-0.2415, 0.02102, 1.93), (0.009723, 0.4647, 1.93), (0.3178, 0.007644, 1.93), (-0.008803, -0.3043, 1.866)], [], [(20, 10, 1, 11), (21, 13, 2, 14), (22, 16, 3, 17), (23, 8, 0, 19), (17, 24, 2), (25, 12, 5, 9), (8, 20, 11, 0), (26, 30, 20, 8), (30, 27, 10, 20), (10, 21, 14, 1), (27, 31, 21, 10), (31, 28, 13, 21), (13, 22, 17, 2), (28, 32, 22, 13), (32, 29, 16, 22), (16, 23, 19, 3), (29, 33, 23, 16), (33, 26, 8, 23), (19, 24, 3), (0, 11, 24, 19), (11, 1, 24), (18, 25, 9, 4), (7, 15, 25, 18), (15, 6, 12, 25), (34, 38, 30, 26), (38, 35, 27, 30), (35, 39, 31, 27), (39, 36, 28, 31), (36, 40, 32, 28), (40, 37, 29, 32), (37, 41, 33, 29), (41, 34, 26, 33), (4, 9, 38, 34), (9, 5, 35, 38), (5, 12, 39, 35), (12, 6, 36, 39), (6, 15, 40, 36), (15, 7, 37, 40), (7, 18, 41, 37), (18, 4, 34, 41), (24, 17, 3), (1, 14, 24), (24, 14, 2)])
me_cube_006.polygons.foreach_set('use_smooth', [True] * 43)
_uv = me_cube_006.uv_layers.new(name='UVMap')
_uv.uv.foreach_set('vector', [0.4787, 0.987, 0.7488, 0.987, 0.7055, 0.4015, 0.4767, 0.487, 0.4791, 0.987, 0.7375, 0.987, 0.6944, 0.4015, 0.48, 0.4015, 0.4903, 0.987, 0.2319, 0.987, -0.05512, 0.3872, 0.2805, 0.5297, 0.4791, 0.987, 0.2207, 0.987, 0.2057, 0.3872, 0.5655, 0.3872, 1.141, 0.2805, 0.4793, 0.4905, 0.6944, 0.7055, 0.4807, 0.5119, 0.4807, 0.6141, 0.3785, 0.6141, 0.3785, 0.5119, 0.2319, 0.987, 0.4787, 0.987, 0.4767, 0.487, -0.05512, 0.3872, 0.2589, 0.1987, 0.4793, 0.2357, 0.4787, -0.01304, 0.2319, -0.01304, 0.4793, 0.2357, 0.7192, 0.2357, 0.7488, -0.01304, 0.4787, -0.01304, 0.2207, 0.987, 0.4791, 0.987, 0.48, 0.4015, 0.2643, 0.4015, 0.2493, 0.2357, 0.4799, 0.2357, 0.4791, -0.01304, 0.2207, -0.01304, 0.4799, 0.2357, 0.7096, 0.1637, 0.7375, -0.01304, 0.4791, -0.01304, 0.7488, 0.987, 0.4903, 0.987, 0.2805, 0.5297, 0.7055, 0.4015, 0.7192, 0.1637, 0.4793, 0.2357, 0.4903, -0.01304, 0.7488, -0.01304, 0.4793, 0.2357, 0.2589, 0.2357, 0.2319, -0.01304, 0.4903, -0.01304, 0.7375, 0.987, 0.4791, 0.987, 0.5655, 0.3872, 0.9229, 0.3872, 0.7096, 0.2357, 0.4794, 0.2357, 0.4791, -0.01304, 0.7375, -0.01304, 0.4794, 0.2357, 0.2493, 0.1987, 0.2207, -0.01304, 0.4791, -0.01304, 0.5655, 0.8395, 0.4793, 1.49, 0.9229, 0.9449, 0.2057, 0.9449, 0.01787, 1.477, 0.4793, 1.49, 0.5655, 0.8395, 0.01787, 0.4767, 0.2643, 0.7055, 0.4793, 0.4905, 0.4807, 0.4098, 0.4807, 0.5119, 0.3785, 0.5119, 0.3785, 0.4098, 0.5829, 0.4098, 0.5829, 0.5119, 0.4807, 0.5119, 0.4807, 0.4098, 0.5829, 0.5119, 0.5829, 0.6141, 0.4807, 0.6141, 0.4807, 0.5119, 0.3342, 0.4058, 0.5119, 0.4649, 0.4793, 0.2357, 0.2589, 0.1987, 0.5119, 0.4649, 0.6897, 0.4649, 0.7192, 0.2357, 0.4793, 0.2357, 0.3029, 0.4649, 0.4811, 0.4649, 0.4799, 0.2357, 0.2493, 0.2357, 0.4811, 0.4649, 0.6584, 0.3498, 0.7096, 0.1637, 0.4799, 0.2357, 0.6897, 0.3498, 0.503, 0.4649, 0.4793, 0.2357, 0.7192, 0.1637, 0.503, 0.4649, 0.3342, 0.4649, 0.2589, 0.2357, 0.4793, 0.2357, 0.6584, 0.4649, 0.4807, 0.4649, 0.4794, 0.2357, 0.7096, 0.2357, 0.4807, 0.4649, 0.3029, 0.4058, 0.2493, 0.1987, 0.4794, 0.2357, 0.4098, 0.5807, 0.5119, 0.6292, 0.5119, 0.4649, 0.3342, 0.4058, 0.5119, 0.6292, 0.6141, 0.6292, 0.6897, 0.4649, 0.5119, 0.4649, 0.3785, 0.6292, 0.4807, 0.6292, 0.4811, 0.4649, 0.3029, 0.4649, 0.4807, 0.6292, 0.5829, 0.5348, 0.6584, 0.3498, 0.4811, 0.4649, 0.6141, 0.5348, 0.5119, 0.6292, 0.503, 0.4649, 0.6897, 0.3498, 0.5119, 0.6292, 0.4098, 0.6292, 0.3342, 0.4649, 0.503, 0.4649, 0.5829, 0.6292, 0.4807, 0.6292, 0.4807, 0.4649, 0.6584, 0.4649, 0.4807, 0.6292, 0.3785, 0.5807, 0.3029, 0.4058, 0.4807, 0.4649, 0.4793, 1.49, 1.141, 1.28, 0.9229, 0.9449, 0.2643, 0.7055, 0.48, 0.7411, 0.4793, 0.4905, 0.4793, 0.4905, 0.48, 0.7411, 0.6944, 0.7055])
me_cube_006.materials.append(mat_material)
me_cube_006.use_remesh_preserve_volume = False
me_cube_006.use_remesh_preserve_attributes = False
me_cube_006.use_mirror_vertex_groups = False
me_cube_006.update()
me_cube_005 = bpy.data.meshes.new('Cube.005')
me_cube_005.from_pydata([(-0.1753, -0.578, 0.2937), (-0.1288, 0.06573, 0.3097), (0.2133, 0.06573, 0.3097), (0.3949, -0.578, 0.5085), (-0.2556, -0.1598, 2.161), (-0.2556, 0.2312, 2.285), (0.238, 0.2312, 2.044), (0.238, -0.1598, 2.285), (-0.3574, -0.3991, 0.9742), (-0.2556, 0.03569, 2.285), (-0.3574, 0.3763, 0.9742), (-0.3247, -0.1279, 0.4062), (-0.008803, 0.2312, 2.285), (0.3711, 0.3763, 0.9742), (0.04282, 0.09588, 0.3097), (0.238, 0.03569, 2.285), (0.3711, -0.3991, 0.9742), (0.5681, -0.294, 0.4544), (-0.008803, -0.1598, 2.285), (0.1108, -0.6671, 0.5085), (-0.5706, -0.02889, 0.9742), (0.006841, 0.5383, 0.9742), (0.5694, -0.01141, 0.9742), (0.006841, -0.5519, 0.9742), (0.007182, -0.01122, -0.02584), (0.009076, 0.02102, 2.439), (-0.3171, -0.3586, 1.398), (-0.3171, 0.3319, 1.472), (0.3317, 0.3319, 1.328), (0.3317, -0.3586, 1.472), (-0.391, -0.02799, 1.472), (0.008, 0.3966, 1.472), (0.407, -0.02799, 1.472), (0.007292, -0.4355, 1.472), (-0.2415, -0.2456, 1.812), (-0.2415, 0.2876, 1.93), (0.2596, 0.2876, 1.7), (0.4205, -0.3043, 1.866), (-0.2415, 0.02102, 1.93), (0.009723, 0.4647, 1.93), (0.3178, 0.007644, 1.93), (-0.008803, -0.3043, 1.866)], [], [(20, 10, 1, 11), (21, 13, 2, 14), (22, 16, 3, 17), (23, 8, 0, 19), (17, 24, 2), (25, 12, 5, 9), (8, 20, 11, 0), (26, 30, 20, 8), (30, 27, 10, 20), (10, 21, 14, 1), (27, 31, 21, 10), (31, 28, 13, 21), (13, 22, 17, 2), (28, 32, 22, 13), (32, 29, 16, 22), (16, 23, 19, 3), (29, 33, 23, 16), (33, 26, 8, 23), (19, 24, 3), (0, 11, 24, 19), (11, 1, 24), (18, 25, 9, 4), (7, 15, 25, 18), (15, 6, 12, 25), (34, 38, 30, 26), (38, 35, 27, 30), (35, 39, 31, 27), (39, 36, 28, 31), (36, 40, 32, 28), (40, 37, 29, 32), (37, 41, 33, 29), (41, 34, 26, 33), (4, 9, 38, 34), (9, 5, 35, 38), (5, 12, 39, 35), (12, 6, 36, 39), (6, 15, 40, 36), (15, 7, 37, 40), (7, 18, 41, 37), (18, 4, 34, 41), (24, 17, 3), (1, 14, 24), (24, 14, 2)])
me_cube_005.polygons.foreach_set('use_smooth', [True] * 43)
_uv = me_cube_005.uv_layers.new(name='UVMap')
_uv.uv.foreach_set('vector', [0.4787, 0.987, 0.7488, 0.987, 0.7055, 0.4015, 0.4767, 0.487, 0.4791, 0.987, 0.7375, 0.987, 0.6944, 0.4015, 0.48, 0.4015, 0.4903, 0.987, 0.2319, 0.987, -0.05512, 0.3872, 0.2805, 0.5297, 0.4791, 0.987, 0.2207, 0.987, 0.2057, 0.3872, 0.5655, 0.3872, 1.141, 0.2805, 0.4793, 0.4905, 0.6944, 0.7055, 0.4807, 0.5119, 0.4807, 0.6141, 0.3785, 0.6141, 0.3785, 0.5119, 0.2319, 0.987, 0.4787, 0.987, 0.4767, 0.487, -0.05512, 0.3872, 0.2589, 0.1987, 0.4793, 0.2357, 0.4787, -0.01304, 0.2319, -0.01304, 0.4793, 0.2357, 0.7192, 0.2357, 0.7488, -0.01304, 0.4787, -0.01304, 0.2207, 0.987, 0.4791, 0.987, 0.48, 0.4015, 0.2643, 0.4015, 0.2493, 0.2357, 0.4799, 0.2357, 0.4791, -0.01304, 0.2207, -0.01304, 0.4799, 0.2357, 0.7096, 0.1637, 0.7375, -0.01304, 0.4791, -0.01304, 0.7488, 0.987, 0.4903, 0.987, 0.2805, 0.5297, 0.7055, 0.4015, 0.7192, 0.1637, 0.4793, 0.2357, 0.4903, -0.01304, 0.7488, -0.01304, 0.4793, 0.2357, 0.2589, 0.2357, 0.2319, -0.01304, 0.4903, -0.01304, 0.7375, 0.987, 0.4791, 0.987, 0.5655, 0.3872, 0.9229, 0.3872, 0.7096, 0.2357, 0.4794, 0.2357, 0.4791, -0.01304, 0.7375, -0.01304, 0.4794, 0.2357, 0.2493, 0.1987, 0.2207, -0.01304, 0.4791, -0.01304, 0.5655, 0.8395, 0.4793, 1.49, 0.9229, 0.9449, 0.2057, 0.9449, 0.01787, 1.477, 0.4793, 1.49, 0.5655, 0.8395, 0.01787, 0.4767, 0.2643, 0.7055, 0.4793, 0.4905, 0.4807, 0.4098, 0.4807, 0.5119, 0.3785, 0.5119, 0.3785, 0.4098, 0.5829, 0.4098, 0.5829, 0.5119, 0.4807, 0.5119, 0.4807, 0.4098, 0.5829, 0.5119, 0.5829, 0.6141, 0.4807, 0.6141, 0.4807, 0.5119, 0.3342, 0.4058, 0.5119, 0.4649, 0.4793, 0.2357, 0.2589, 0.1987, 0.5119, 0.4649, 0.6897, 0.4649, 0.7192, 0.2357, 0.4793, 0.2357, 0.3029, 0.4649, 0.4811, 0.4649, 0.4799, 0.2357, 0.2493, 0.2357, 0.4811, 0.4649, 0.6584, 0.3498, 0.7096, 0.1637, 0.4799, 0.2357, 0.6897, 0.3498, 0.503, 0.4649, 0.4793, 0.2357, 0.7192, 0.1637, 0.503, 0.4649, 0.3342, 0.4649, 0.2589, 0.2357, 0.4793, 0.2357, 0.6584, 0.4649, 0.4807, 0.4649, 0.4794, 0.2357, 0.7096, 0.2357, 0.4807, 0.4649, 0.3029, 0.4058, 0.2493, 0.1987, 0.4794, 0.2357, 0.4098, 0.5807, 0.5119, 0.6292, 0.5119, 0.4649, 0.3342, 0.4058, 0.5119, 0.6292, 0.6141, 0.6292, 0.6897, 0.4649, 0.5119, 0.4649, 0.3785, 0.6292, 0.4807, 0.6292, 0.4811, 0.4649, 0.3029, 0.4649, 0.4807, 0.6292, 0.5829, 0.5348, 0.6584, 0.3498, 0.4811, 0.4649, 0.6141, 0.5348, 0.5119, 0.6292, 0.503, 0.4649, 0.6897, 0.3498, 0.5119, 0.6292, 0.4098, 0.6292, 0.3342, 0.4649, 0.503, 0.4649, 0.5829, 0.6292, 0.4807, 0.6292, 0.4807, 0.4649, 0.6584, 0.4649, 0.4807, 0.6292, 0.3785, 0.5807, 0.3029, 0.4058, 0.4807, 0.4649, 0.4793, 1.49, 1.141, 1.28, 0.9229, 0.9449, 0.2643, 0.7055, 0.48, 0.7411, 0.4793, 0.4905, 0.4793, 0.4905, 0.48, 0.7411, 0.6944, 0.7055])
me_cube_005.materials.append(mat_material)
me_cube_005.use_remesh_preserve_volume = False
me_cube_005.use_remesh_preserve_attributes = False
me_cube_005.use_mirror_vertex_groups = False
me_cube_005.update()
me_cube_004 = bpy.data.meshes.new('Cube.004')
me_cube_004.from_pydata([(-0.1753, -0.578, 0.2937), (-0.1288, 0.06573, 0.3097), (0.2133, 0.06573, 0.3097), (0.3949, -0.578, 0.5085), (-0.2556, -0.1598, 2.161), (-0.2556, 0.2312, 2.285), (0.238, 0.2312, 2.044), (0.238, -0.1598, 2.285), (-0.3574, -0.3991, 0.9742), (-0.2556, 0.03569, 2.285), (-0.3574, 0.3763, 0.9742), (-0.3247, -0.1279, 0.4062), (-0.008803, 0.2312, 2.285), (0.3711, 0.3763, 0.9742), (0.04282, 0.09588, 0.3097), (0.238, 0.03569, 2.285), (0.3711, -0.3991, 0.9742), (0.5681, -0.294, 0.4544), (-0.008803, -0.1598, 2.285), (0.1108, -0.6671, 0.5085), (-0.5706, -0.02889, 0.9742), (0.006841, 0.5383, 0.9742), (0.5694, -0.01141, 0.9742), (0.006841, -0.5519, 0.9742), (0.007182, -0.01122, -0.02584), (0.009076, 0.02102, 2.439), (-0.3171, -0.3586, 1.398), (-0.3171, 0.3319, 1.472), (0.3317, 0.3319, 1.328), (0.3317, -0.3586, 1.472), (-0.391, -0.02799, 1.472), (0.008, 0.3966, 1.472), (0.407, -0.02799, 1.472), (0.007292, -0.4355, 1.472), (-0.2415, -0.2456, 1.812), (-0.2415, 0.2876, 1.93), (0.2596, 0.2876, 1.7), (0.4205, -0.3043, 1.866), (-0.2415, 0.02102, 1.93), (0.009723, 0.4647, 1.93), (0.3178, 0.007644, 1.93), (-0.008803, -0.3043, 1.866)], [], [(20, 10, 1, 11), (21, 13, 2, 14), (22, 16, 3, 17), (23, 8, 0, 19), (17, 24, 2), (25, 12, 5, 9), (8, 20, 11, 0), (26, 30, 20, 8), (30, 27, 10, 20), (10, 21, 14, 1), (27, 31, 21, 10), (31, 28, 13, 21), (13, 22, 17, 2), (28, 32, 22, 13), (32, 29, 16, 22), (16, 23, 19, 3), (29, 33, 23, 16), (33, 26, 8, 23), (19, 24, 3), (0, 11, 24, 19), (11, 1, 24), (18, 25, 9, 4), (7, 15, 25, 18), (15, 6, 12, 25), (34, 38, 30, 26), (38, 35, 27, 30), (35, 39, 31, 27), (39, 36, 28, 31), (36, 40, 32, 28), (40, 37, 29, 32), (37, 41, 33, 29), (41, 34, 26, 33), (4, 9, 38, 34), (9, 5, 35, 38), (5, 12, 39, 35), (12, 6, 36, 39), (6, 15, 40, 36), (15, 7, 37, 40), (7, 18, 41, 37), (18, 4, 34, 41), (24, 17, 3), (1, 14, 24), (24, 14, 2)])
me_cube_004.polygons.foreach_set('use_smooth', [True] * 43)
_uv = me_cube_004.uv_layers.new(name='UVMap')
_uv.uv.foreach_set('vector', [0.4787, 0.987, 0.7488, 0.987, 0.7055, 0.4015, 0.4767, 0.487, 0.4791, 0.987, 0.7375, 0.987, 0.6944, 0.4015, 0.48, 0.4015, 0.4903, 0.987, 0.2319, 0.987, -0.05512, 0.3872, 0.2805, 0.5297, 0.4791, 0.987, 0.2207, 0.987, 0.2057, 0.3872, 0.5655, 0.3872, 1.141, 0.2805, 0.4793, 0.4905, 0.6944, 0.7055, 0.4807, 0.5119, 0.4807, 0.6141, 0.3785, 0.6141, 0.3785, 0.5119, 0.2319, 0.987, 0.4787, 0.987, 0.4767, 0.487, -0.05512, 0.3872, 0.2589, 0.1987, 0.4793, 0.2357, 0.4787, -0.01304, 0.2319, -0.01304, 0.4793, 0.2357, 0.7192, 0.2357, 0.7488, -0.01304, 0.4787, -0.01304, 0.2207, 0.987, 0.4791, 0.987, 0.48, 0.4015, 0.2643, 0.4015, 0.2493, 0.2357, 0.4799, 0.2357, 0.4791, -0.01304, 0.2207, -0.01304, 0.4799, 0.2357, 0.7096, 0.1637, 0.7375, -0.01304, 0.4791, -0.01304, 0.7488, 0.987, 0.4903, 0.987, 0.2805, 0.5297, 0.7055, 0.4015, 0.7192, 0.1637, 0.4793, 0.2357, 0.4903, -0.01304, 0.7488, -0.01304, 0.4793, 0.2357, 0.2589, 0.2357, 0.2319, -0.01304, 0.4903, -0.01304, 0.7375, 0.987, 0.4791, 0.987, 0.5655, 0.3872, 0.9229, 0.3872, 0.7096, 0.2357, 0.4794, 0.2357, 0.4791, -0.01304, 0.7375, -0.01304, 0.4794, 0.2357, 0.2493, 0.1987, 0.2207, -0.01304, 0.4791, -0.01304, 0.5655, 0.8395, 0.4793, 1.49, 0.9229, 0.9449, 0.2057, 0.9449, 0.01787, 1.477, 0.4793, 1.49, 0.5655, 0.8395, 0.01787, 0.4767, 0.2643, 0.7055, 0.4793, 0.4905, 0.4807, 0.4098, 0.4807, 0.5119, 0.3785, 0.5119, 0.3785, 0.4098, 0.5829, 0.4098, 0.5829, 0.5119, 0.4807, 0.5119, 0.4807, 0.4098, 0.5829, 0.5119, 0.5829, 0.6141, 0.4807, 0.6141, 0.4807, 0.5119, 0.3342, 0.4058, 0.5119, 0.4649, 0.4793, 0.2357, 0.2589, 0.1987, 0.5119, 0.4649, 0.6897, 0.4649, 0.7192, 0.2357, 0.4793, 0.2357, 0.3029, 0.4649, 0.4811, 0.4649, 0.4799, 0.2357, 0.2493, 0.2357, 0.4811, 0.4649, 0.6584, 0.3498, 0.7096, 0.1637, 0.4799, 0.2357, 0.6897, 0.3498, 0.503, 0.4649, 0.4793, 0.2357, 0.7192, 0.1637, 0.503, 0.4649, 0.3342, 0.4649, 0.2589, 0.2357, 0.4793, 0.2357, 0.6584, 0.4649, 0.4807, 0.4649, 0.4794, 0.2357, 0.7096, 0.2357, 0.4807, 0.4649, 0.3029, 0.4058, 0.2493, 0.1987, 0.4794, 0.2357, 0.4098, 0.5807, 0.5119, 0.6292, 0.5119, 0.4649, 0.3342, 0.4058, 0.5119, 0.6292, 0.6141, 0.6292, 0.6897, 0.4649, 0.5119, 0.4649, 0.3785, 0.6292, 0.4807, 0.6292, 0.4811, 0.4649, 0.3029, 0.4649, 0.4807, 0.6292, 0.5829, 0.5348, 0.6584, 0.3498, 0.4811, 0.4649, 0.6141, 0.5348, 0.5119, 0.6292, 0.503, 0.4649, 0.6897, 0.3498, 0.5119, 0.6292, 0.4098, 0.6292, 0.3342, 0.4649, 0.503, 0.4649, 0.5829, 0.6292, 0.4807, 0.6292, 0.4807, 0.4649, 0.6584, 0.4649, 0.4807, 0.6292, 0.3785, 0.5807, 0.3029, 0.4058, 0.4807, 0.4649, 0.4793, 1.49, 1.141, 1.28, 0.9229, 0.9449, 0.2643, 0.7055, 0.48, 0.7411, 0.4793, 0.4905, 0.4793, 0.4905, 0.48, 0.7411, 0.6944, 0.7055])
me_cube_004.materials.append(mat_material)
me_cube_004.use_remesh_preserve_volume = False
me_cube_004.use_remesh_preserve_attributes = False
me_cube_004.use_mirror_vertex_groups = False
me_cube_004.update()
me_cube_003 = bpy.data.meshes.new('Cube.003')
me_cube_003.from_pydata([(-0.1753, -0.578, 0.2937), (-0.1288, 0.06573, 0.3097), (0.2133, 0.06573, 0.3097), (0.3949, -0.578, 0.5085), (-0.2556, -0.1598, 2.161), (-0.2556, 0.2312, 2.285), (0.238, 0.2312, 2.044), (0.238, -0.1598, 2.285), (-0.3574, -0.3991, 0.9742), (-0.2556, 0.03569, 2.285), (-0.3574, 0.3763, 0.9742), (-0.3247, -0.1279, 0.4062), (-0.008803, 0.2312, 2.285), (0.3711, 0.3763, 0.9742), (0.04282, 0.09588, 0.3097), (0.238, 0.03569, 2.285), (0.3711, -0.3991, 0.9742), (0.5681, -0.294, 0.4544), (-0.008803, -0.1598, 2.285), (0.1108, -0.6671, 0.5085), (-0.5706, -0.02889, 0.9742), (0.006841, 0.5383, 0.9742), (0.5694, -0.01141, 0.9742), (0.006841, -0.5519, 0.9742), (0.007182, -0.01122, -0.02584), (0.009076, 0.02102, 2.439), (-0.3171, -0.3586, 1.398), (-0.3171, 0.3319, 1.472), (0.3317, 0.3319, 1.328), (0.3317, -0.3586, 1.472), (-0.391, -0.02799, 1.472), (0.008, 0.3966, 1.472), (0.407, -0.02799, 1.472), (0.007292, -0.4355, 1.472), (-0.2415, -0.2456, 1.812), (-0.2415, 0.2876, 1.93), (0.2596, 0.2876, 1.7), (0.4205, -0.3043, 1.866), (-0.2415, 0.02102, 1.93), (0.009723, 0.4647, 1.93), (0.3178, 0.007644, 1.93), (-0.008803, -0.3043, 1.866)], [], [(20, 10, 1, 11), (21, 13, 2, 14), (22, 16, 3, 17), (23, 8, 0, 19), (17, 24, 2), (25, 12, 5, 9), (8, 20, 11, 0), (26, 30, 20, 8), (30, 27, 10, 20), (10, 21, 14, 1), (27, 31, 21, 10), (31, 28, 13, 21), (13, 22, 17, 2), (28, 32, 22, 13), (32, 29, 16, 22), (16, 23, 19, 3), (29, 33, 23, 16), (33, 26, 8, 23), (19, 24, 3), (0, 11, 24, 19), (11, 1, 24), (18, 25, 9, 4), (7, 15, 25, 18), (15, 6, 12, 25), (34, 38, 30, 26), (38, 35, 27, 30), (35, 39, 31, 27), (39, 36, 28, 31), (36, 40, 32, 28), (40, 37, 29, 32), (37, 41, 33, 29), (41, 34, 26, 33), (4, 9, 38, 34), (9, 5, 35, 38), (5, 12, 39, 35), (12, 6, 36, 39), (6, 15, 40, 36), (15, 7, 37, 40), (7, 18, 41, 37), (18, 4, 34, 41), (24, 17, 3), (1, 14, 24), (24, 14, 2)])
me_cube_003.polygons.foreach_set('use_smooth', [True] * 43)
_uv = me_cube_003.uv_layers.new(name='UVMap')
_uv.uv.foreach_set('vector', [0.4787, 0.987, 0.7488, 0.987, 0.7055, 0.4015, 0.4767, 0.487, 0.4791, 0.987, 0.7375, 0.987, 0.6944, 0.4015, 0.48, 0.4015, 0.4903, 0.987, 0.2319, 0.987, -0.05512, 0.3872, 0.2805, 0.5297, 0.4791, 0.987, 0.2207, 0.987, 0.2057, 0.3872, 0.5655, 0.3872, 1.141, 0.2805, 0.4793, 0.4905, 0.6944, 0.7055, 0.4807, 0.5119, 0.4807, 0.6141, 0.3785, 0.6141, 0.3785, 0.5119, 0.2319, 0.987, 0.4787, 0.987, 0.4767, 0.487, -0.05512, 0.3872, 0.2589, 0.1987, 0.4793, 0.2357, 0.4787, -0.01304, 0.2319, -0.01304, 0.4793, 0.2357, 0.7192, 0.2357, 0.7488, -0.01304, 0.4787, -0.01304, 0.2207, 0.987, 0.4791, 0.987, 0.48, 0.4015, 0.2643, 0.4015, 0.2493, 0.2357, 0.4799, 0.2357, 0.4791, -0.01304, 0.2207, -0.01304, 0.4799, 0.2357, 0.7096, 0.1637, 0.7375, -0.01304, 0.4791, -0.01304, 0.7488, 0.987, 0.4903, 0.987, 0.2805, 0.5297, 0.7055, 0.4015, 0.7192, 0.1637, 0.4793, 0.2357, 0.4903, -0.01304, 0.7488, -0.01304, 0.4793, 0.2357, 0.2589, 0.2357, 0.2319, -0.01304, 0.4903, -0.01304, 0.7375, 0.987, 0.4791, 0.987, 0.5655, 0.3872, 0.9229, 0.3872, 0.7096, 0.2357, 0.4794, 0.2357, 0.4791, -0.01304, 0.7375, -0.01304, 0.4794, 0.2357, 0.2493, 0.1987, 0.2207, -0.01304, 0.4791, -0.01304, 0.5655, 0.8395, 0.4793, 1.49, 0.9229, 0.9449, 0.2057, 0.9449, 0.01787, 1.477, 0.4793, 1.49, 0.5655, 0.8395, 0.01787, 0.4767, 0.2643, 0.7055, 0.4793, 0.4905, 0.4807, 0.4098, 0.4807, 0.5119, 0.3785, 0.5119, 0.3785, 0.4098, 0.5829, 0.4098, 0.5829, 0.5119, 0.4807, 0.5119, 0.4807, 0.4098, 0.5829, 0.5119, 0.5829, 0.6141, 0.4807, 0.6141, 0.4807, 0.5119, 0.3342, 0.4058, 0.5119, 0.4649, 0.4793, 0.2357, 0.2589, 0.1987, 0.5119, 0.4649, 0.6897, 0.4649, 0.7192, 0.2357, 0.4793, 0.2357, 0.3029, 0.4649, 0.4811, 0.4649, 0.4799, 0.2357, 0.2493, 0.2357, 0.4811, 0.4649, 0.6584, 0.3498, 0.7096, 0.1637, 0.4799, 0.2357, 0.6897, 0.3498, 0.503, 0.4649, 0.4793, 0.2357, 0.7192, 0.1637, 0.503, 0.4649, 0.3342, 0.4649, 0.2589, 0.2357, 0.4793, 0.2357, 0.6584, 0.4649, 0.4807, 0.4649, 0.4794, 0.2357, 0.7096, 0.2357, 0.4807, 0.4649, 0.3029, 0.4058, 0.2493, 0.1987, 0.4794, 0.2357, 0.4098, 0.5807, 0.5119, 0.6292, 0.5119, 0.4649, 0.3342, 0.4058, 0.5119, 0.6292, 0.6141, 0.6292, 0.6897, 0.4649, 0.5119, 0.4649, 0.3785, 0.6292, 0.4807, 0.6292, 0.4811, 0.4649, 0.3029, 0.4649, 0.4807, 0.6292, 0.5829, 0.5348, 0.6584, 0.3498, 0.4811, 0.4649, 0.6141, 0.5348, 0.5119, 0.6292, 0.503, 0.4649, 0.6897, 0.3498, 0.5119, 0.6292, 0.4098, 0.6292, 0.3342, 0.4649, 0.503, 0.4649, 0.5829, 0.6292, 0.4807, 0.6292, 0.4807, 0.4649, 0.6584, 0.4649, 0.4807, 0.6292, 0.3785, 0.5807, 0.3029, 0.4058, 0.4807, 0.4649, 0.4793, 1.49, 1.141, 1.28, 0.9229, 0.9449, 0.2643, 0.7055, 0.48, 0.7411, 0.4793, 0.4905, 0.4793, 0.4905, 0.48, 0.7411, 0.6944, 0.7055])
me_cube_003.materials.append(mat_material)
me_cube_003.use_remesh_preserve_volume = False
me_cube_003.use_remesh_preserve_attributes = False
me_cube_003.use_mirror_vertex_groups = False
me_cube_003.update()
me_cube_002 = bpy.data.meshes.new('Cube.002')
me_cube_002.from_pydata([(-0.1753, -0.578, 0.2937), (-0.1288, 0.06573, 0.3097), (0.2133, 0.06573, 0.3097), (0.3949, -0.578, 0.5085), (-0.2556, -0.1598, 2.161), (-0.2556, 0.2312, 2.285), (0.238, 0.2312, 2.044), (0.238, -0.1598, 2.285), (-0.3574, -0.3991, 0.9742), (-0.2556, 0.03569, 2.285), (-0.3574, 0.3763, 0.9742), (-0.3247, -0.1279, 0.4062), (-0.008803, 0.2312, 2.285), (0.3711, 0.3763, 0.9742), (0.04282, 0.09588, 0.3097), (0.238, 0.03569, 2.285), (0.3711, -0.3991, 0.9742), (0.5681, -0.294, 0.4544), (-0.008803, -0.1598, 2.285), (0.1108, -0.6671, 0.5085), (-0.5706, -0.02889, 0.9742), (0.006841, 0.5383, 0.9742), (0.5694, -0.01141, 0.9742), (0.006841, -0.5519, 0.9742), (0.007182, -0.01122, -0.02584), (0.009076, 0.02102, 2.439), (-0.3171, -0.3586, 1.398), (-0.3171, 0.3319, 1.472), (0.3317, 0.3319, 1.328), (0.3317, -0.3586, 1.472), (-0.391, -0.02799, 1.472), (0.008, 0.3966, 1.472), (0.407, -0.02799, 1.472), (0.007292, -0.4355, 1.472), (-0.2415, -0.2456, 1.812), (-0.2415, 0.2876, 1.93), (0.2596, 0.2876, 1.7), (0.4205, -0.3043, 1.866), (-0.2415, 0.02102, 1.93), (0.009723, 0.4647, 1.93), (0.3178, 0.007644, 1.93), (-0.008803, -0.3043, 1.866)], [], [(20, 10, 1, 11), (21, 13, 2, 14), (22, 16, 3, 17), (23, 8, 0, 19), (17, 24, 2), (25, 12, 5, 9), (8, 20, 11, 0), (26, 30, 20, 8), (30, 27, 10, 20), (10, 21, 14, 1), (27, 31, 21, 10), (31, 28, 13, 21), (13, 22, 17, 2), (28, 32, 22, 13), (32, 29, 16, 22), (16, 23, 19, 3), (29, 33, 23, 16), (33, 26, 8, 23), (19, 24, 3), (0, 11, 24, 19), (11, 1, 24), (18, 25, 9, 4), (7, 15, 25, 18), (15, 6, 12, 25), (34, 38, 30, 26), (38, 35, 27, 30), (35, 39, 31, 27), (39, 36, 28, 31), (36, 40, 32, 28), (40, 37, 29, 32), (37, 41, 33, 29), (41, 34, 26, 33), (4, 9, 38, 34), (9, 5, 35, 38), (5, 12, 39, 35), (12, 6, 36, 39), (6, 15, 40, 36), (15, 7, 37, 40), (7, 18, 41, 37), (18, 4, 34, 41), (24, 17, 3), (1, 14, 24), (24, 14, 2)])
me_cube_002.polygons.foreach_set('use_smooth', [True] * 43)
_uv = me_cube_002.uv_layers.new(name='UVMap')
_uv.uv.foreach_set('vector', [0.4787, 0.987, 0.7488, 0.987, 0.7055, 0.4015, 0.4767, 0.487, 0.4791, 0.987, 0.7375, 0.987, 0.6944, 0.4015, 0.48, 0.4015, 0.4903, 0.987, 0.2319, 0.987, -0.05512, 0.3872, 0.2805, 0.5297, 0.4791, 0.987, 0.2207, 0.987, 0.2057, 0.3872, 0.5655, 0.3872, 1.141, 0.2805, 0.4793, 0.4905, 0.6944, 0.7055, 0.4807, 0.5119, 0.4807, 0.6141, 0.3785, 0.6141, 0.3785, 0.5119, 0.2319, 0.987, 0.4787, 0.987, 0.4767, 0.487, -0.05512, 0.3872, 0.2589, 0.1987, 0.4793, 0.2357, 0.4787, -0.01304, 0.2319, -0.01304, 0.4793, 0.2357, 0.7192, 0.2357, 0.7488, -0.01304, 0.4787, -0.01304, 0.2207, 0.987, 0.4791, 0.987, 0.48, 0.4015, 0.2643, 0.4015, 0.2493, 0.2357, 0.4799, 0.2357, 0.4791, -0.01304, 0.2207, -0.01304, 0.4799, 0.2357, 0.7096, 0.1637, 0.7375, -0.01304, 0.4791, -0.01304, 0.7488, 0.987, 0.4903, 0.987, 0.2805, 0.5297, 0.7055, 0.4015, 0.7192, 0.1637, 0.4793, 0.2357, 0.4903, -0.01304, 0.7488, -0.01304, 0.4793, 0.2357, 0.2589, 0.2357, 0.2319, -0.01304, 0.4903, -0.01304, 0.7375, 0.987, 0.4791, 0.987, 0.5655, 0.3872, 0.9229, 0.3872, 0.7096, 0.2357, 0.4794, 0.2357, 0.4791, -0.01304, 0.7375, -0.01304, 0.4794, 0.2357, 0.2493, 0.1987, 0.2207, -0.01304, 0.4791, -0.01304, 0.5655, 0.8395, 0.4793, 1.49, 0.9229, 0.9449, 0.2057, 0.9449, 0.01787, 1.477, 0.4793, 1.49, 0.5655, 0.8395, 0.01787, 0.4767, 0.2643, 0.7055, 0.4793, 0.4905, 0.4807, 0.4098, 0.4807, 0.5119, 0.3785, 0.5119, 0.3785, 0.4098, 0.5829, 0.4098, 0.5829, 0.5119, 0.4807, 0.5119, 0.4807, 0.4098, 0.5829, 0.5119, 0.5829, 0.6141, 0.4807, 0.6141, 0.4807, 0.5119, 0.3342, 0.4058, 0.5119, 0.4649, 0.4793, 0.2357, 0.2589, 0.1987, 0.5119, 0.4649, 0.6897, 0.4649, 0.7192, 0.2357, 0.4793, 0.2357, 0.3029, 0.4649, 0.4811, 0.4649, 0.4799, 0.2357, 0.2493, 0.2357, 0.4811, 0.4649, 0.6584, 0.3498, 0.7096, 0.1637, 0.4799, 0.2357, 0.6897, 0.3498, 0.503, 0.4649, 0.4793, 0.2357, 0.7192, 0.1637, 0.503, 0.4649, 0.3342, 0.4649, 0.2589, 0.2357, 0.4793, 0.2357, 0.6584, 0.4649, 0.4807, 0.4649, 0.4794, 0.2357, 0.7096, 0.2357, 0.4807, 0.4649, 0.3029, 0.4058, 0.2493, 0.1987, 0.4794, 0.2357, 0.4098, 0.5807, 0.5119, 0.6292, 0.5119, 0.4649, 0.3342, 0.4058, 0.5119, 0.6292, 0.6141, 0.6292, 0.6897, 0.4649, 0.5119, 0.4649, 0.3785, 0.6292, 0.4807, 0.6292, 0.4811, 0.4649, 0.3029, 0.4649, 0.4807, 0.6292, 0.5829, 0.5348, 0.6584, 0.3498, 0.4811, 0.4649, 0.6141, 0.5348, 0.5119, 0.6292, 0.503, 0.4649, 0.6897, 0.3498, 0.5119, 0.6292, 0.4098, 0.6292, 0.3342, 0.4649, 0.503, 0.4649, 0.5829, 0.6292, 0.4807, 0.6292, 0.4807, 0.4649, 0.6584, 0.4649, 0.4807, 0.6292, 0.3785, 0.5807, 0.3029, 0.4058, 0.4807, 0.4649, 0.4793, 1.49, 1.141, 1.28, 0.9229, 0.9449, 0.2643, 0.7055, 0.48, 0.7411, 0.4793, 0.4905, 0.4793, 0.4905, 0.48, 0.7411, 0.6944, 0.7055])
me_cube_002.materials.append(mat_material)
me_cube_002.use_remesh_preserve_volume = False
me_cube_002.use_remesh_preserve_attributes = False
me_cube_002.use_mirror_vertex_groups = False
me_cube_002.update()
me_cube_000 = bpy.data.meshes.new('Cube.000')
me_cube_000.from_pydata([(-0.1753, -0.578, 0.2937), (-0.1288, 0.06573, 0.3097), (0.2133, 0.06573, 0.3097), (0.3949, -0.578, 0.5085), (-0.2556, -0.1598, 2.161), (-0.2556, 0.2312, 2.285), (0.238, 0.2312, 2.044), (0.238, -0.1598, 2.285), (-0.3574, -0.3991, 0.9742), (-0.2556, 0.03569, 2.285), (-0.3574, 0.3763, 0.9742), (-0.3247, -0.1279, 0.4062), (-0.008803, 0.2312, 2.285), (0.3711, 0.3763, 0.9742), (0.04282, 0.09588, 0.3097), (0.238, 0.03569, 2.285), (0.3711, -0.3991, 0.9742), (0.5681, -0.294, 0.4544), (-0.008803, -0.1598, 2.285), (0.1108, -0.6671, 0.5085), (-0.5706, -0.02889, 0.9742), (0.006841, 0.5383, 0.9742), (0.5694, -0.01141, 0.9742), (0.006841, -0.5519, 0.9742), (0.007182, -0.01122, -0.02584), (0.009076, 0.02102, 2.439), (-0.3171, -0.3586, 1.398), (-0.3171, 0.3319, 1.472), (0.3317, 0.3319, 1.328), (0.3317, -0.3586, 1.472), (-0.391, -0.02799, 1.472), (0.008, 0.3966, 1.472), (0.407, -0.02799, 1.472), (0.007292, -0.4355, 1.472), (-0.2415, -0.2456, 1.812), (-0.2415, 0.2876, 1.93), (0.2596, 0.2876, 1.7), (0.4205, -0.3043, 1.866), (-0.2415, 0.02102, 1.93), (0.009723, 0.4647, 1.93), (0.3178, 0.007644, 1.93), (-0.008803, -0.3043, 1.866)], [], [(20, 10, 1, 11), (21, 13, 2, 14), (22, 16, 3, 17), (23, 8, 0, 19), (17, 24, 2), (25, 12, 5, 9), (8, 20, 11, 0), (26, 30, 20, 8), (30, 27, 10, 20), (10, 21, 14, 1), (27, 31, 21, 10), (31, 28, 13, 21), (13, 22, 17, 2), (28, 32, 22, 13), (32, 29, 16, 22), (16, 23, 19, 3), (29, 33, 23, 16), (33, 26, 8, 23), (19, 24, 3), (0, 11, 24, 19), (11, 1, 24), (18, 25, 9, 4), (7, 15, 25, 18), (15, 6, 12, 25), (34, 38, 30, 26), (38, 35, 27, 30), (35, 39, 31, 27), (39, 36, 28, 31), (36, 40, 32, 28), (40, 37, 29, 32), (37, 41, 33, 29), (41, 34, 26, 33), (4, 9, 38, 34), (9, 5, 35, 38), (5, 12, 39, 35), (12, 6, 36, 39), (6, 15, 40, 36), (15, 7, 37, 40), (7, 18, 41, 37), (18, 4, 34, 41), (24, 17, 3), (1, 14, 24), (24, 14, 2)])
me_cube_000.polygons.foreach_set('use_smooth', [True] * 43)
_uv = me_cube_000.uv_layers.new(name='UVMap')
_uv.uv.foreach_set('vector', [0.4787, 0.987, 0.7488, 0.987, 0.7055, 0.4015, 0.4767, 0.487, 0.4791, 0.987, 0.7375, 0.987, 0.6944, 0.4015, 0.48, 0.4015, 0.4903, 0.987, 0.2319, 0.987, -0.05512, 0.3872, 0.2805, 0.5297, 0.4791, 0.987, 0.2207, 0.987, 0.2057, 0.3872, 0.5655, 0.3872, 1.141, 0.2805, 0.4793, 0.4905, 0.6944, 0.7055, 0.4807, 0.5119, 0.4807, 0.6141, 0.3785, 0.6141, 0.3785, 0.5119, 0.2319, 0.987, 0.4787, 0.987, 0.4767, 0.487, -0.05512, 0.3872, 0.2589, 0.1987, 0.4793, 0.2357, 0.4787, -0.01304, 0.2319, -0.01304, 0.4793, 0.2357, 0.7192, 0.2357, 0.7488, -0.01304, 0.4787, -0.01304, 0.2207, 0.987, 0.4791, 0.987, 0.48, 0.4015, 0.2643, 0.4015, 0.2493, 0.2357, 0.4799, 0.2357, 0.4791, -0.01304, 0.2207, -0.01304, 0.4799, 0.2357, 0.7096, 0.1637, 0.7375, -0.01304, 0.4791, -0.01304, 0.7488, 0.987, 0.4903, 0.987, 0.2805, 0.5297, 0.7055, 0.4015, 0.7192, 0.1637, 0.4793, 0.2357, 0.4903, -0.01304, 0.7488, -0.01304, 0.4793, 0.2357, 0.2589, 0.2357, 0.2319, -0.01304, 0.4903, -0.01304, 0.7375, 0.987, 0.4791, 0.987, 0.5655, 0.3872, 0.9229, 0.3872, 0.7096, 0.2357, 0.4794, 0.2357, 0.4791, -0.01304, 0.7375, -0.01304, 0.4794, 0.2357, 0.2493, 0.1987, 0.2207, -0.01304, 0.4791, -0.01304, 0.5655, 0.8395, 0.4793, 1.49, 0.9229, 0.9449, 0.2057, 0.9449, 0.01787, 1.477, 0.4793, 1.49, 0.5655, 0.8395, 0.01787, 0.4767, 0.2643, 0.7055, 0.4793, 0.4905, 0.4807, 0.4098, 0.4807, 0.5119, 0.3785, 0.5119, 0.3785, 0.4098, 0.5829, 0.4098, 0.5829, 0.5119, 0.4807, 0.5119, 0.4807, 0.4098, 0.5829, 0.5119, 0.5829, 0.6141, 0.4807, 0.6141, 0.4807, 0.5119, 0.3342, 0.4058, 0.5119, 0.4649, 0.4793, 0.2357, 0.2589, 0.1987, 0.5119, 0.4649, 0.6897, 0.4649, 0.7192, 0.2357, 0.4793, 0.2357, 0.3029, 0.4649, 0.4811, 0.4649, 0.4799, 0.2357, 0.2493, 0.2357, 0.4811, 0.4649, 0.6584, 0.3498, 0.7096, 0.1637, 0.4799, 0.2357, 0.6897, 0.3498, 0.503, 0.4649, 0.4793, 0.2357, 0.7192, 0.1637, 0.503, 0.4649, 0.3342, 0.4649, 0.2589, 0.2357, 0.4793, 0.2357, 0.6584, 0.4649, 0.4807, 0.4649, 0.4794, 0.2357, 0.7096, 0.2357, 0.4807, 0.4649, 0.3029, 0.4058, 0.2493, 0.1987, 0.4794, 0.2357, 0.4098, 0.5807, 0.5119, 0.6292, 0.5119, 0.4649, 0.3342, 0.4058, 0.5119, 0.6292, 0.6141, 0.6292, 0.6897, 0.4649, 0.5119, 0.4649, 0.3785, 0.6292, 0.4807, 0.6292, 0.4811, 0.4649, 0.3029, 0.4649, 0.4807, 0.6292, 0.5829, 0.5348, 0.6584, 0.3498, 0.4811, 0.4649, 0.6141, 0.5348, 0.5119, 0.6292, 0.503, 0.4649, 0.6897, 0.3498, 0.5119, 0.6292, 0.4098, 0.6292, 0.3342, 0.4649, 0.503, 0.4649, 0.5829, 0.6292, 0.4807, 0.6292, 0.4807, 0.4649, 0.6584, 0.4649, 0.4807, 0.6292, 0.3785, 0.5807, 0.3029, 0.4058, 0.4807, 0.4649, 0.4793, 1.49, 1.141, 1.28, 0.9229, 0.9449, 0.2643, 0.7055, 0.48, 0.7411, 0.4793, 0.4905, 0.4793, 0.4905, 0.48, 0.7411, 0.6944, 0.7055])
me_cube_000.materials.append(mat_material)
me_cube_000.use_remesh_preserve_volume = False
me_cube_000.use_remesh_preserve_attributes = False
me_cube_000.use_mirror_vertex_groups = False
me_cube_000.update()
me_cube_001 = bpy.data.meshes.new('Cube.001')
me_cube_001.from_pydata([(-0.1753, -0.578, 0.2937), (-0.1288, 0.06573, 0.3097), (0.2133, 0.06573, 0.3097), (0.3949, -0.578, 0.5085), (-0.2556, -0.1598, 2.161), (-0.2556, 0.2312, 2.285), (0.238, 0.2312, 2.044), (0.238, -0.1598, 2.285), (-0.3574, -0.3991, 0.9742), (-0.2556, 0.03569, 2.285), (-0.3574, 0.3763, 0.9742), (-0.3247, -0.1279, 0.4062), (-0.008803, 0.2312, 2.285), (0.3711, 0.3763, 0.9742), (0.04282, 0.09588, 0.3097), (0.238, 0.03569, 2.285), (0.3711, -0.3991, 0.9742), (0.5681, -0.294, 0.4544), (-0.008803, -0.1598, 2.285), (0.1108, -0.6671, 0.5085), (-0.5706, -0.02889, 0.9742), (0.006841, 0.5383, 0.9742), (0.5694, -0.01141, 0.9742), (0.006841, -0.5519, 0.9742), (0.007182, -0.01122, -0.02584), (0.009076, 0.02102, 2.439), (-0.3171, -0.3586, 1.398), (-0.3171, 0.3319, 1.472), (0.3317, 0.3319, 1.328), (0.3317, -0.3586, 1.472), (-0.391, -0.02799, 1.472), (0.008, 0.3966, 1.472), (0.407, -0.02799, 1.472), (0.007292, -0.4355, 1.472), (-0.2415, -0.2456, 1.812), (-0.2415, 0.2876, 1.93), (0.2596, 0.2876, 1.7), (0.4205, -0.3043, 1.866), (-0.2415, 0.02102, 1.93), (0.009723, 0.4647, 1.93), (0.3178, 0.007644, 1.93), (-0.008803, -0.3043, 1.866)], [], [(20, 10, 1, 11), (21, 13, 2, 14), (22, 16, 3, 17), (23, 8, 0, 19), (17, 24, 2), (25, 12, 5, 9), (8, 20, 11, 0), (26, 30, 20, 8), (30, 27, 10, 20), (10, 21, 14, 1), (27, 31, 21, 10), (31, 28, 13, 21), (13, 22, 17, 2), (28, 32, 22, 13), (32, 29, 16, 22), (16, 23, 19, 3), (29, 33, 23, 16), (33, 26, 8, 23), (19, 24, 3), (0, 11, 24, 19), (11, 1, 24), (18, 25, 9, 4), (7, 15, 25, 18), (15, 6, 12, 25), (34, 38, 30, 26), (38, 35, 27, 30), (35, 39, 31, 27), (39, 36, 28, 31), (36, 40, 32, 28), (40, 37, 29, 32), (37, 41, 33, 29), (41, 34, 26, 33), (4, 9, 38, 34), (9, 5, 35, 38), (5, 12, 39, 35), (12, 6, 36, 39), (6, 15, 40, 36), (15, 7, 37, 40), (7, 18, 41, 37), (18, 4, 34, 41), (24, 17, 3), (1, 14, 24), (24, 14, 2)])
me_cube_001.polygons.foreach_set('use_smooth', [True] * 43)
_uv = me_cube_001.uv_layers.new(name='UVMap')
_uv.uv.foreach_set('vector', [0.4787, 0.987, 0.7488, 0.987, 0.7055, 0.4015, 0.4767, 0.487, 0.4791, 0.987, 0.7375, 0.987, 0.6944, 0.4015, 0.48, 0.4015, 0.4903, 0.987, 0.2319, 0.987, -0.05512, 0.3872, 0.2805, 0.5297, 0.4791, 0.987, 0.2207, 0.987, 0.2057, 0.3872, 0.5655, 0.3872, 1.141, 0.2805, 0.4793, 0.4905, 0.6944, 0.7055, 0.4807, 0.5119, 0.4807, 0.6141, 0.3785, 0.6141, 0.3785, 0.5119, 0.2319, 0.987, 0.4787, 0.987, 0.4767, 0.487, -0.05512, 0.3872, 0.2589, 0.1987, 0.4793, 0.2357, 0.4787, -0.01304, 0.2319, -0.01304, 0.4793, 0.2357, 0.7192, 0.2357, 0.7488, -0.01304, 0.4787, -0.01304, 0.2207, 0.987, 0.4791, 0.987, 0.48, 0.4015, 0.2643, 0.4015, 0.2493, 0.2357, 0.4799, 0.2357, 0.4791, -0.01304, 0.2207, -0.01304, 0.4799, 0.2357, 0.7096, 0.1637, 0.7375, -0.01304, 0.4791, -0.01304, 0.7488, 0.987, 0.4903, 0.987, 0.2805, 0.5297, 0.7055, 0.4015, 0.7192, 0.1637, 0.4793, 0.2357, 0.4903, -0.01304, 0.7488, -0.01304, 0.4793, 0.2357, 0.2589, 0.2357, 0.2319, -0.01304, 0.4903, -0.01304, 0.7375, 0.987, 0.4791, 0.987, 0.5655, 0.3872, 0.9229, 0.3872, 0.7096, 0.2357, 0.4794, 0.2357, 0.4791, -0.01304, 0.7375, -0.01304, 0.4794, 0.2357, 0.2493, 0.1987, 0.2207, -0.01304, 0.4791, -0.01304, 0.5655, 0.8395, 0.4793, 1.49, 0.9229, 0.9449, 0.2057, 0.9449, 0.01787, 1.477, 0.4793, 1.49, 0.5655, 0.8395, 0.01787, 0.4767, 0.2643, 0.7055, 0.4793, 0.4905, 0.4807, 0.4098, 0.4807, 0.5119, 0.3785, 0.5119, 0.3785, 0.4098, 0.5829, 0.4098, 0.5829, 0.5119, 0.4807, 0.5119, 0.4807, 0.4098, 0.5829, 0.5119, 0.5829, 0.6141, 0.4807, 0.6141, 0.4807, 0.5119, 0.3342, 0.4058, 0.5119, 0.4649, 0.4793, 0.2357, 0.2589, 0.1987, 0.5119, 0.4649, 0.6897, 0.4649, 0.7192, 0.2357, 0.4793, 0.2357, 0.3029, 0.4649, 0.4811, 0.4649, 0.4799, 0.2357, 0.2493, 0.2357, 0.4811, 0.4649, 0.6584, 0.3498, 0.7096, 0.1637, 0.4799, 0.2357, 0.6897, 0.3498, 0.503, 0.4649, 0.4793, 0.2357, 0.7192, 0.1637, 0.503, 0.4649, 0.3342, 0.4649, 0.2589, 0.2357, 0.4793, 0.2357, 0.6584, 0.4649, 0.4807, 0.4649, 0.4794, 0.2357, 0.7096, 0.2357, 0.4807, 0.4649, 0.3029, 0.4058, 0.2493, 0.1987, 0.4794, 0.2357, 0.4098, 0.5807, 0.5119, 0.6292, 0.5119, 0.4649, 0.3342, 0.4058, 0.5119, 0.6292, 0.6141, 0.6292, 0.6897, 0.4649, 0.5119, 0.4649, 0.3785, 0.6292, 0.4807, 0.6292, 0.4811, 0.4649, 0.3029, 0.4649, 0.4807, 0.6292, 0.5829, 0.5348, 0.6584, 0.3498, 0.4811, 0.4649, 0.6141, 0.5348, 0.5119, 0.6292, 0.503, 0.4649, 0.6897, 0.3498, 0.5119, 0.6292, 0.4098, 0.6292, 0.3342, 0.4649, 0.503, 0.4649, 0.5829, 0.6292, 0.4807, 0.6292, 0.4807, 0.4649, 0.6584, 0.4649, 0.4807, 0.6292, 0.3785, 0.5807, 0.3029, 0.4058, 0.4807, 0.4649, 0.4793, 1.49, 1.141, 1.28, 0.9229, 0.9449, 0.2643, 0.7055, 0.48, 0.7411, 0.4793, 0.4905, 0.4793, 0.4905, 0.48, 0.7411, 0.6944, 0.7055])
me_cube_001.materials.append(mat_material)
me_cube_001.use_remesh_preserve_volume = False
me_cube_001.use_remesh_preserve_attributes = False
me_cube_001.use_mirror_vertex_groups = False
me_cube_001.update()

# ---- objects
ob_cube_012 = bpy.data.objects.new('Cube.012', me_cube_012)
ob_cube_011 = bpy.data.objects.new('Cube.011', me_cube_011)
ob_cube_010 = bpy.data.objects.new('Cube.010', me_cube_010)
ob_cube_009 = bpy.data.objects.new('Cube.009', me_cube_009)
ob_cube_008 = bpy.data.objects.new('Cube.008', me_cube_008)
ob_cube_007 = bpy.data.objects.new('Cube.007', me_cube_007)
ob_cube_006 = bpy.data.objects.new('Cube.006', me_cube_006)
ob_cube_005 = bpy.data.objects.new('Cube.005', me_cube_005)
ob_cube_004 = bpy.data.objects.new('Cube.004', me_cube_004)
ob_cube_003 = bpy.data.objects.new('Cube.003', me_cube_003)
ob_cube_002 = bpy.data.objects.new('Cube.002', me_cube_002)
ob_cube_001 = bpy.data.objects.new('Cube.001', me_cube_000)
ob_cube = bpy.data.objects.new('Cube', me_cube_001)
ob_lamp_003 = bpy.data.objects.new('Lamp.003', light_lamp_003)
ob_lamp_002 = bpy.data.objects.new('Lamp.002', light_lamp_002)
ob_lamp_001 = bpy.data.objects.new('Lamp.001', light_lamp_001)
ob_lamp = bpy.data.objects.new('Lamp', light_lamp)
ob_camera = bpy.data.objects.new('Camera', cam_camera)

# ---- transforms, parenting, visibility, modifiers, constraints
ob_cube_012.location = (5.432, 1.888, 0.7068)
ob_cube_012.rotation_euler = (1.947, 0.9453, 0.06847)
ob_cube_012.scale = (1.379, 1.428, 2.691)
ob_cube_012.lineart.crease_threshold = 0.0
ob_cube_011.location = (5.179, 4.47, 0.9349)
ob_cube_011.rotation_euler = (2.706, 0.332, -0.234)
ob_cube_011.scale = (1.382, 1.373, 0.74)
ob_cube_011.lineart.crease_threshold = 0.0
ob_cube_010.location = (-4.114, -6.092, 0.08891)
ob_cube_010.rotation_euler = (1.717, -0.02127, -2.846)
ob_cube_010.scale = (1.245, 1.237, 0.6666)
ob_cube_010.lineart.crease_threshold = 0.0
ob_cube_009.location = (4.059, -5.352, 1.098)
ob_cube_009.rotation_euler = (2.035, 0.9971, -1.202)
ob_cube_009.scale = (2.246, 2.231, 1.203)
ob_cube_009.lineart.crease_threshold = 0.0
ob_cube_008.location = (-0.9021, -3.206, 0.4312)
ob_cube_008.rotation_euler = (-1.496, -0.09244, 3.568)
ob_cube_008.scale = (3.889, 1.198, 2.784)
ob_cube_008.lineart.crease_threshold = 0.0
ob_cube_007.location = (4.201, 3.394, 0.5299)
ob_cube_007.rotation_euler = (1.707, 0.008419, 4.321)
ob_cube_007.scale = (2.273, 2.321, 3.299)
ob_cube_007.lineart.crease_threshold = 0.0
ob_cube_006.location = (-6.192, 2.048, -0.9531)
ob_cube_006.rotation_euler = (-1.28, -0.4159, 5.342)
ob_cube_006.scale = (3.889, 1.198, 2.784)
ob_cube_006.lineart.crease_threshold = 0.0
ob_cube_005.location = (-4.09, 1.315, -0.1398)
ob_cube_005.rotation_euler = (-1.514, -0.9245, 4.9)
ob_cube_005.scale = (2.273, 2.321, 3.299)
ob_cube_005.lineart.crease_threshold = 0.0
ob_cube_004.location = (-5.092, -3.465, -0.1398)
ob_cube_004.rotation_euler = (-1.382, -0.5878, 4.946)
ob_cube_004.scale = (2.249, 2.249, 2.249)
ob_cube_004.lineart.crease_threshold = 0.0
ob_cube_003.location = (-3.12, 1.392, -0.1398)
ob_cube_003.rotation_euler = (-1.375, -0.4618, 2.351)
ob_cube_003.scale = (2.249, 2.249, 2.249)
ob_cube_003.lineart.crease_threshold = 0.0
ob_cube_002.location = (0.2804, -5.881, 1.766)
ob_cube_002.rotation_euler = (-1.714, 0.1556, 5.001)
ob_cube_002.scale = (2.267, 2.252, 3.219)
ob_cube_002.lineart.crease_threshold = 0.0
ob_cube_001.location = (2.548, -2.869, 1.087)
ob_cube_001.rotation_euler = (1.717, -0.02127, -1.374)
ob_cube_001.scale = (2.249, 2.249, 2.249)
ob_cube_001.lineart.crease_threshold = 0.0
ob_cube.location = (3.169, -3.322, -0.5711)
ob_cube.rotation_euler = (1.138, 0.03355, -3.011)
ob_cube.scale = (1.379, 1.428, 2.691)
ob_cube.lineart.crease_threshold = 0.0
ob_lamp_003.location = (2.22, -4.649, 2.933)
ob_lamp_003.rotation_euler = (0.6503, 0.05522, -1.14)
ob_lamp_003.scale = (0.7588, 0.7855, 0.8046)
ob_lamp_003.lock_rotations_4d = False
ob_lamp_003.empty_display_type = 'ARROWS'
ob_lamp_003.color = (0.0, 0.0, 0.0, 0.0)
ob_lamp_003.hide_viewport = True
ob_lamp_003.lineart.crease_threshold = 0.0
ob_lamp_002.location = (1.301, 2.123, 2.933)
ob_lamp_002.rotation_euler = (0.6503, 0.05522, -1.14)
ob_lamp_002.scale = (0.7588, 0.7855, 0.8046)
ob_lamp_002.lock_rotations_4d = False
ob_lamp_002.empty_display_type = 'ARROWS'
ob_lamp_002.color = (0.0, 0.0, 0.0, 0.0)
ob_lamp_002.hide_viewport = True
ob_lamp_002.lineart.crease_threshold = 0.0
ob_lamp_001.location = (-2.102, -1.266, 2.933)
ob_lamp_001.rotation_euler = (0.6503, 0.05522, -1.14)
ob_lamp_001.scale = (0.7588, 0.7855, 0.8046)
ob_lamp_001.lock_rotations_4d = False
ob_lamp_001.empty_display_type = 'ARROWS'
ob_lamp_001.color = (0.0, 0.0, 0.0, 0.0)
ob_lamp_001.hide_viewport = True
ob_lamp_001.lineart.crease_threshold = 0.0
ob_lamp.location = (5.071, -0.2933, 2.933)
ob_lamp.rotation_euler = (0.6503, 0.05522, -1.14)
ob_lamp.scale = (0.7588, 0.7855, 0.8046)
ob_lamp.lock_rotations_4d = False
ob_lamp.empty_display_type = 'ARROWS'
ob_lamp.color = (0.0, 0.0, 0.0, 0.0)
ob_lamp.hide_viewport = True
ob_lamp.lineart.crease_threshold = 0.0
ob_camera.location = (-4.848, 3.383, 6.624)
ob_camera.rotation_euler = (1.109, 0.01082, -2.192)
ob_camera.scale = (0.7586, 0.8165, 0.7733)
ob_camera.lock_rotations_4d = False
ob_camera.empty_display_type = 'ARROWS'
ob_camera.color = (0.0, 0.0, 0.0, 0.0)
ob_camera.hide_viewport = True
ob_camera.display_type = 'WIRE'
ob_camera.lineart.crease_threshold = 0.0

# ---- collection membership
col_collection_1.objects.link(ob_cube_012)
col_collection_1.objects.link(ob_cube_011)
col_collection_1.objects.link(ob_cube_010)
col_collection_1.objects.link(ob_cube_009)
col_collection_1.objects.link(ob_cube_008)
col_collection_1.objects.link(ob_cube_007)
col_collection_1.objects.link(ob_cube_006)
col_collection_1.objects.link(ob_cube_005)
col_collection_1.objects.link(ob_cube_004)
col_collection_1.objects.link(ob_cube_003)
col_collection_1.objects.link(ob_cube_002)
col_collection_1.objects.link(ob_cube_001)
col_collection_1.objects.link(ob_cube)
col_collection_1.objects.link(ob_lamp_003)
col_collection_1.objects.link(ob_lamp_002)
col_collection_1.objects.link(ob_lamp_001)
col_collection_1.objects.link(ob_lamp)
col_collection_1.objects.link(ob_camera)

# ---- scene / render settings (as saved in the file)
scene.camera = ob_camera
scene.frame_start = 51; scene.frame_end = 60; scene.frame_set(60)
scene.render.engine = 'BLENDER_EEVEE_NEXT'
scene.render.image_settings.color_mode = 'RGB'
scene.render.image_settings.compression = 90
scene.render.resolution_percentage = 50
scene.render.dither_intensity = 0.0
scene.render.bake_margin = 2
scene.render.bake_bias = 0.0
scene.cycles.use_denoising = False
scene.cycles.samples = 10
scene.cycles.sampling_pattern = 'TABULATED_SOBOL'
scene.cycles.light_sampling_threshold = 0.0
scene.cycles.use_adaptive_sampling = False
scene.cycles.use_light_tree = False
scene.cycles.blur_glossy = 0.0
scene.cycles.volume_bounces = 1
scene.cycles.pixel_filter_type = 'GAUSSIAN'
scene.cycles.sample_clamp_indirect = 0.0
scene.view_settings.view_transform = 'Standard'
bpy.context.view_layer.update()
